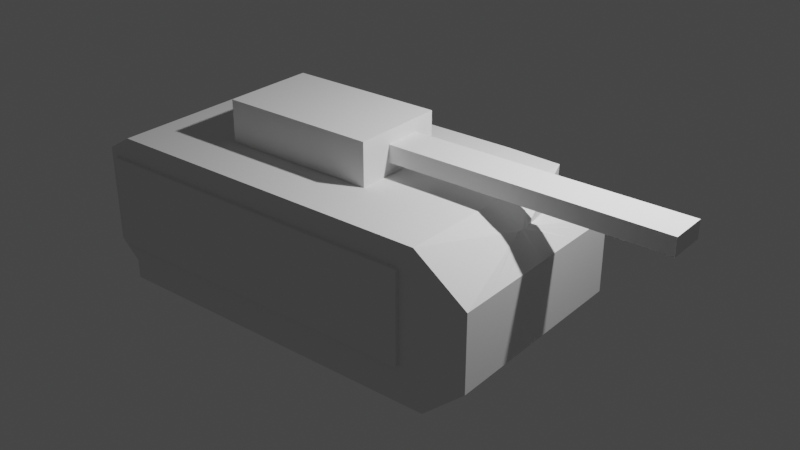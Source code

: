 # Source: char_model.blend  (saved by Blender 3.0.42; exported with 4.5.12 LTS)
import bpy
from mathutils import Matrix  # noqa: F401  (used for matrix-valued properties, if any)

bpy.ops.wm.read_factory_settings(use_empty=True)
scene = bpy.context.scene
scene.name = 'Scene'

# ---- collections
col_collection = bpy.data.collections.new('Collection'); scene.collection.children.link(col_collection)

# ---- world
world_world = bpy.data.worlds.new('World'); scene.world = world_world
world_world.use_nodes = True; world_world.node_tree.nodes.clear()
_N = world_world.node_tree.nodes; _L = world_world.node_tree.links
n0 = _N.new('ShaderNodeOutputWorld'); n0.name = 'World Output'; n0.location = (300, 300)
n1 = _N.new('ShaderNodeBackground'); n1.name = 'Background'; n1.location = (10, 300)
n1.inputs[0].default_value = (0.05088, 0.05088, 0.05088, 1.0)
_L.new(n1.outputs[0], n0.inputs[0])
n0.is_active_output = True
world_world.color = (0.05088, 0.05088, 0.05088)
world_world.use_sun_shadow = False
world_world.sun_shadow_jitter_overblur = 0.0

# ---- cameras
cam_camera = bpy.data.cameras.new('Camera')
cam_camera.clip_end = 100.0
cam_camera.ortho_scale = 7.314

# ---- lights
light_light = bpy.data.lights.new('Light', 'POINT')
light_light.transmission_factor = 0.0
light_light.energy = 1000.0
light_light.shadow_soft_size = 0.1
light_light.shadow_maximum_resolution = 0.006
light_light.use_absolute_resolution = True

# ---- meshes
me_cube = bpy.data.meshes.new('Cube')
me_cube.from_pydata([(-2.346, 1.521, -0.09694), (2.666, 0.351, 1.672), (2.692, 0.1355, 1.705), (2.393, 1.574, -0.09694), (-2.613, 1.518, 1.695), (-2.583, -1.226, 1.695), (2.424, -1.171, -0.09694), (-2.316, -1.223, -0.09694), (-2.613, 1.518, 0.9031), (2.954, 1.58, 0.9031), (-2.583, -1.226, 0.9031), (2.984, -1.164, 0.9031), (-2.613, 1.518, 0.4031), (2.954, 1.58, 0.4031), (-2.583, -1.226, 0.4031), (2.984, -1.164, 0.4031), (2.984, -1.164, 1.4), (-2.613, 1.518, 1.4), (2.954, 1.58, 1.4), (-2.583, -1.226, 1.4), (0.1703, 1.549, 1.903), (0.1703, 1.549, -0.09694), (0.2009, -1.195, 1.903), (0.2009, -1.195, -0.09694), (0.2009, -1.195, 0.9031), (0.1703, 1.549, 0.9031), (0.1703, 1.549, 0.4031), (0.2009, -1.195, 0.4031), (0.2009, -1.195, 1.4), (0.1703, 1.549, 1.4), (1.562, 1.564, 1.903), (1.593, -1.18, -0.09694), (1.562, 1.564, 0.9031), (1.562, 1.564, 0.4031), (1.562, 1.564, 1.4), (1.562, 1.564, -0.09694), (1.593, -1.18, 1.903), (1.593, -1.18, 0.9031), (1.593, -1.18, 0.4031), (1.593, -1.18, 1.4), (2.277, 1.579, 1.881), (2.289, -1.172, -0.09694), (2.258, 1.572, 0.9031), (2.258, 1.572, 0.4031), (2.258, 1.572, 1.4), (2.258, 1.572, -0.09694), (2.289, -1.172, 1.903), (2.289, -1.172, 0.9031), (2.289, -1.172, 0.4031), (2.289, -1.172, 1.4), (-1.221, 1.533, -0.09694), (-1.191, -1.211, 1.903), (-1.191, -1.211, 0.9031), (-1.191, -1.211, 0.4031), (-1.191, -1.211, 1.4), (-1.221, 1.533, 1.903), (-1.191, -1.211, -0.09694), (-1.221, 1.533, 0.9031), (-1.221, 1.533, 0.4031), (-1.221, 1.533, 1.4), (-1.917, 1.526, -0.09694), (-1.886, -1.219, 1.903), (-1.886, -1.219, 0.9031), (-1.886, -1.219, 0.4031), (-1.886, -1.219, 1.4), (-1.917, 1.526, 1.903), (-1.886, -1.219, -0.09694), (-1.917, 1.526, 0.9031), (-1.917, 1.526, 0.4031), (-1.917, 1.526, 1.4), (-2.265, 1.522, -0.09694), (-2.234, -1.223, 1.903), (-2.234, -1.223, 0.9031), (-2.234, -1.223, 0.4031), (-2.234, -1.223, 1.4), (-2.265, 1.522, 1.903), (-2.234, -1.223, -0.09694), (-2.265, 1.522, 0.9031), (-2.265, 1.522, 0.4031), (-2.265, 1.522, 1.4), (2.984, -1.164, 0.6531), (-2.613, 1.518, 0.6531), (2.954, 1.58, 0.6531), (-2.583, -1.226, 0.6531), (0.1703, 1.549, 0.6531), (0.2009, -1.195, 0.6531), (1.593, -1.18, 0.6531), (1.562, 1.564, 0.6531), (2.289, -1.172, 0.6531), (2.258, 1.572, 0.6531), (-1.221, 1.533, 0.6531), (-1.191, -1.211, 0.6531), (-1.917, 1.526, 0.6531), (-1.886, -1.219, 0.6531), (-2.265, 1.522, 0.6531), (-2.234, -1.223, 0.6531), (-2.346, 1.521, 0.1531), (2.673, 1.577, 0.1531), (-2.316, -1.223, 0.1531), (2.704, -1.167, 0.1531), (0.2009, -1.195, 0.1531), (0.1703, 1.549, 0.1531), (1.593, -1.18, 0.1531), (1.562, 1.564, 0.1531), (2.289, -1.172, 0.1531), (2.258, 1.572, 0.1531), (-1.221, 1.533, 0.1531), (-1.191, -1.211, 0.1531), (-1.917, 1.526, 0.1531), (-1.886, -1.219, 0.1531), (-2.265, 1.522, 0.1531), (-2.234, -1.223, 0.1531), (2.409, 0.2016, -0.09694), (2.679, 0.2433, 1.689), (-2.598, 0.1457, 1.695), (-2.331, 0.1487, -0.09694), (2.969, 0.2078, 0.9031), (-2.598, 0.1457, 0.9031), (-2.598, 0.1457, 0.4031), (2.969, 0.2078, 0.4031), (2.969, 0.2078, 1.4), (-2.598, 0.1457, 1.4), (0.1856, 0.1768, 1.903), (0.1856, 0.1768, -0.09694), (1.577, 0.1923, 1.903), (1.577, 0.1923, -0.09694), (2.283, 0.2032, 1.892), (2.273, 0.2001, -0.09694), (-1.206, 0.1612, -0.09694), (-1.206, 0.1612, 1.903), (-1.901, 0.1535, 1.903), (-1.901, 0.1535, -0.09694), (-2.25, 0.1496, -0.09694), (-2.25, 0.1496, 1.903), (-2.598, 0.1457, 0.6531), (2.969, 0.2078, 0.6531), (2.688, 0.2047, 0.1531), (-2.331, 0.1487, 0.1531), (2.401, 0.8877, -0.09694), (-2.606, 0.8318, 1.695), (-2.606, 0.8318, 0.9031), (-2.606, 0.8318, 0.4031), (-2.606, 0.8318, 1.4), (0.1779, 0.8629, 1.903), (1.57, 0.8784, 1.903), (2.28, 0.8909, 1.886), (-1.214, 0.8473, 1.903), (-1.909, 0.8396, 1.903), (-2.257, 0.8357, 1.903), (-2.606, 0.8318, 0.6531), (-2.339, 0.8348, 0.1531), (2.672, 0.2971, 1.681), (-2.339, 0.8348, -0.09694), (2.961, 0.8939, 0.9031), (2.961, 0.8939, 0.4031), (2.961, 0.8939, 1.4), (0.1779, 0.8629, -0.09694), (1.57, 0.8784, -0.09694), (2.266, 0.8862, -0.09694), (-1.214, 0.8473, -0.09694), (-1.909, 0.8396, -0.09694), (-2.257, 0.8357, -0.09694), (2.961, 0.8939, 0.6531), (2.681, 0.8908, 0.1531), (2.685, 0.1897, 1.697), (-2.324, -0.5331, -0.09694), (2.977, -0.4739, 0.9031), (2.977, -0.4739, 0.4031), (2.977, -0.4739, 1.4), (0.1932, -0.505, -0.09694), (1.585, -0.4895, -0.09694), (2.281, -0.4817, -0.09694), (-1.199, -0.5205, -0.09694), (-1.894, -0.5283, -0.09694), (-2.242, -0.5322, -0.09694), (2.977, -0.4739, 0.6531), (2.696, -0.4771, 0.1531), (2.416, -0.4802, -0.09694), (-2.59, -0.536, 1.695), (-2.59, -0.536, 0.9031), (-2.59, -0.536, 0.4031), (-2.59, -0.536, 1.4), (0.1932, -0.505, 1.903), (1.585, -0.4895, 1.903), (2.286, -0.4801, 1.897), (-1.199, -0.5205, 1.903), (-1.894, -0.5283, 1.903), (-2.242, -0.5322, 1.903), (-2.59, -0.536, 0.6531), (-2.324, -0.5331, 0.1531), (2.689, 0.1626, 1.701), (-2.32, -0.8783, -0.09694), (2.981, -0.8191, 0.9031), (2.981, -0.8191, 0.4031), (2.981, -0.8191, 1.4), (0.1971, -0.8502, -0.09694), (1.589, -0.8347, -0.09694), (2.285, -0.8269, -0.09694), (-1.195, -0.8657, -0.09694), (-1.89, -0.8735, -0.09694), (-2.238, -0.8774, -0.09694), (2.981, -0.8191, 0.6531), (2.7, -0.8223, 0.1531), (2.42, -0.8254, -0.09694), (-2.586, -0.8813, 1.695), (-2.586, -0.8813, 0.9031), (-2.586, -0.8813, 0.4031), (-2.586, -0.8813, 1.4), (0.1971, -0.8502, 1.903), (1.589, -0.8347, 1.903), (2.287, -0.8261, 1.9), (-1.195, -0.8657, 1.903), (-1.89, -0.8735, 1.903), (-2.238, -0.8774, 1.903), (-2.586, -0.8813, 0.6531), (-2.32, -0.8783, 0.1531), (2.397, 1.231, -0.09694), (-2.609, 1.175, 1.695), (-2.609, 1.175, 0.9031), (-2.609, 1.175, 0.4031), (-2.609, 1.175, 1.4), (0.1741, 1.206, 1.903), (1.566, 1.221, 1.903), (2.278, 1.235, 1.883), (-1.218, 1.19, 1.903), (-1.913, 1.183, 1.903), (-2.261, 1.179, 1.903), (-2.609, 1.175, 0.6531), (-2.343, 1.178, 0.1531), (2.669, 0.324, 1.676), (-2.343, 1.178, -0.09694), (2.958, 1.237, 0.9031), (2.958, 1.237, 0.4031), (2.958, 1.237, 1.4), (0.1741, 1.206, -0.09694), (1.566, 1.221, -0.09694), (2.262, 1.229, -0.09694), (-1.218, 1.19, -0.09694), (-1.913, 1.183, -0.09694), (-2.261, 1.179, -0.09694), (2.958, 1.237, 0.6531), (2.677, 1.234, 0.1531), (0.9676, -0.4257, 1.903), (0.9676, -0.4257, 2.462), (-1.12, -0.449, 1.903), (-1.12, -0.449, 2.462), (0.9538, 0.8095, 1.903), (0.9538, 0.8095, 2.462), (-1.134, 0.7862, 1.903), (-1.134, 0.7862, 2.462), (0.9571, 0.5137, 2.061), (4.533, 0.5536, 2.061), (0.9626, 0.02039, 2.061), (4.538, 0.06029, 2.061), (0.9571, 0.5137, 2.285), (4.533, 0.5536, 2.285), (0.9626, 0.02039, 2.285), (4.538, 0.06029, 2.285), (-2.478, -1.225, 0.3961), (-2.477, -1.274, 0.3961), (-2.478, -1.225, 1.595), (-2.477, -1.274, 1.595), (2.095, -1.174, 0.3961), (2.096, -1.223, 0.3961), (2.095, -1.174, 1.595), (2.096, -1.223, 1.595), (2.153, 1.571, 0.3753), (2.151, 1.699, 0.3753), (2.153, 1.571, 1.355), (2.151, 1.699, 1.355), (-2.32, 1.521, 0.3753), (-2.322, 1.649, 0.3753), (-2.32, 1.521, 1.355), (-2.322, 1.649, 1.355)], [], [(220, 217, 4, 17), (236, 45, 3, 216), (44, 40, 1, 18), (194, 190, 2, 16), (74, 71, 5, 19), (210, 46, 2, 190), (95, 72, 10, 83), (201, 192, 11, 80), (89, 42, 9, 82), (227, 218, 8, 81), (228, 219, 12, 96), (105, 43, 13, 97), (202, 193, 15, 99), (111, 73, 14, 98), (72, 74, 19, 10), (192, 194, 16, 11), (42, 44, 18, 9), (218, 220, 17, 8), (57, 59, 29, 25), (37, 39, 28, 24), (102, 38, 27, 100), (106, 58, 26, 101), (90, 57, 25, 84), (86, 37, 24, 85), (211, 51, 22, 208), (39, 36, 22, 28), (59, 55, 20, 29), (237, 50, 21, 234), (49, 46, 36, 39), (88, 47, 37, 86), (104, 48, 38, 102), (47, 49, 39, 37), (25, 29, 34, 32), (101, 26, 33, 103), (84, 25, 32, 87), (208, 22, 36, 209), (29, 20, 30, 34), (234, 21, 35, 235), (11, 16, 49, 47), (99, 15, 48, 104), (80, 11, 47, 88), (16, 2, 46, 49), (32, 34, 44, 42), (103, 33, 43, 105), (87, 32, 42, 89), (209, 36, 46, 210), (34, 30, 40, 44), (235, 35, 45, 236), (238, 60, 50, 237), (69, 65, 55, 59), (212, 61, 51, 211), (92, 67, 57, 90), (108, 68, 58, 106), (67, 69, 59, 57), (24, 28, 54, 52), (100, 27, 53, 107), (85, 24, 52, 91), (28, 22, 51, 54), (77, 79, 69, 67), (110, 78, 68, 108), (94, 77, 67, 92), (213, 71, 61, 212), (79, 75, 65, 69), (239, 70, 60, 238), (52, 54, 64, 62), (107, 53, 63, 109), (91, 52, 62, 93), (54, 51, 61, 64), (230, 0, 70, 239), (17, 4, 75, 79), (204, 5, 71, 213), (81, 8, 77, 94), (96, 12, 78, 110), (8, 17, 79, 77), (62, 64, 74, 72), (109, 63, 73, 111), (93, 62, 72, 95), (64, 61, 71, 74), (63, 93, 95, 73), (12, 81, 94, 78), (53, 91, 93, 63), (78, 94, 92, 68), (27, 85, 91, 53), (68, 92, 90, 58), (33, 87, 89, 43), (15, 80, 88, 48), (26, 84, 87, 33), (48, 88, 86, 38), (38, 86, 85, 27), (58, 90, 84, 26), (219, 227, 81, 12), (43, 89, 82, 13), (193, 201, 80, 15), (73, 95, 83, 14), (66, 109, 111, 76), (0, 96, 110, 70), (56, 107, 109, 66), (70, 110, 108, 60), (23, 100, 107, 56), (60, 108, 106, 50), (35, 103, 105, 45), (6, 99, 104, 41), (21, 101, 103, 35), (41, 104, 102, 31), (50, 106, 101, 21), (31, 102, 100, 23), (76, 111, 98, 7), (203, 202, 99, 6), (45, 105, 97, 3), (230, 228, 96, 0), (165, 189, 137, 115), (138, 163, 136, 112), (154, 162, 135, 119), (180, 188, 134, 118), (139, 114, 133, 148), (165, 115, 132, 174), (174, 132, 131, 173), (148, 133, 130, 147), (147, 130, 129, 146), (173, 131, 128, 172), (170, 125, 127, 171), (144, 124, 126, 145), (169, 123, 125, 170), (143, 122, 124, 144), (172, 128, 123, 169), (146, 129, 122, 143), (179, 181, 121, 117), (153, 155, 120, 116), (163, 154, 119, 136), (189, 180, 118, 137), (188, 179, 117, 134), (162, 153, 116, 135), (145, 126, 113, 151), (155, 151, 113, 120), (171, 127, 112, 177), (181, 178, 114, 121), (233, 229, 151, 155), (223, 145, 151, 229), (240, 231, 153, 162), (241, 232, 154, 163), (231, 233, 155, 153), (224, 146, 143, 221), (221, 143, 144, 222), (222, 144, 145, 223), (225, 147, 146, 224), (226, 148, 147, 225), (217, 139, 148, 226), (232, 240, 162, 154), (216, 241, 163, 138), (115, 137, 150, 152), (118, 134, 149, 141), (115, 152, 161, 132), (132, 161, 160, 131), (131, 160, 159, 128), (125, 157, 158, 127), (123, 156, 157, 125), (128, 159, 156, 123), (117, 121, 142, 140), (137, 118, 141, 150), (134, 117, 140, 149), (127, 158, 138, 112), (121, 114, 139, 142), (207, 204, 178, 181), (197, 171, 177, 203), (214, 205, 179, 188), (215, 206, 180, 189), (205, 207, 181, 179), (198, 172, 169, 195), (195, 169, 170, 196), (196, 170, 171, 197), (199, 173, 172, 198), (200, 174, 173, 199), (191, 165, 174, 200), (206, 214, 188, 180), (191, 215, 189, 165), (112, 136, 176, 177), (119, 135, 175, 167), (114, 178, 187, 133), (133, 187, 186, 130), (130, 186, 185, 129), (124, 183, 184, 126), (122, 182, 183, 124), (129, 185, 182, 122), (116, 120, 168, 166), (136, 119, 167, 176), (135, 116, 166, 175), (126, 184, 164, 113), (120, 113, 164, 168), (7, 98, 215, 191), (14, 83, 214, 206), (7, 191, 200, 76), (76, 200, 199, 66), (66, 199, 198, 56), (31, 196, 197, 41), (23, 195, 196, 31), (56, 198, 195, 23), (10, 19, 207, 205), (98, 14, 206, 215), (83, 10, 205, 214), (41, 197, 203, 6), (19, 5, 204, 207), (177, 176, 202, 203), (167, 175, 201, 193), (178, 204, 213, 187), (187, 213, 212, 186), (186, 212, 211, 185), (183, 209, 210, 184), (182, 208, 209, 183), (185, 211, 208, 182), (166, 168, 194, 192), (176, 167, 193, 202), (175, 166, 192, 201), (184, 210, 190, 164), (168, 164, 190, 194), (3, 97, 241, 216), (13, 82, 240, 232), (4, 217, 226, 75), (75, 226, 225, 65), (65, 225, 224, 55), (30, 222, 223, 40), (20, 221, 222, 30), (55, 224, 221, 20), (9, 18, 233, 231), (97, 13, 232, 241), (82, 9, 231, 240), (40, 223, 229, 1), (18, 1, 229, 233), (152, 150, 228, 230), (141, 149, 227, 219), (152, 230, 239, 161), (161, 239, 238, 160), (160, 238, 237, 159), (157, 235, 236, 158), (156, 234, 235, 157), (159, 237, 234, 156), (140, 142, 220, 218), (150, 141, 219, 228), (149, 140, 218, 227), (158, 236, 216, 138), (142, 139, 217, 220), (242, 243, 245, 244), (244, 245, 249, 248), (248, 249, 247, 246), (246, 247, 243, 242), (244, 248, 246, 242), (249, 245, 243, 247), (250, 251, 253, 252), (252, 253, 257, 256), (256, 257, 255, 254), (254, 255, 251, 250), (252, 256, 254, 250), (257, 253, 251, 255), (258, 259, 261, 260), (260, 261, 265, 264), (264, 265, 263, 262), (262, 263, 259, 258), (260, 264, 262, 258), (265, 261, 259, 263), (266, 267, 269, 268), (268, 269, 273, 272), (272, 273, 271, 270), (270, 271, 267, 266), (268, 272, 270, 266), (273, 269, 267, 271)])
_uv = me_cube.uv_layers.new(name='UVMap')
_uv.uv.foreach_set('vector', [0.5621, 0.2188, 0.625, 0.2188, 0.625, 0.25, 0.5621, 0.25, 0.5938, 0.4688, 0.625, 0.4688, 0.625, 0.5, 0.5938, 0.5, 0.5621, 0.7188, 0.625, 0.7188, 0.625, 0.75, 0.5621, 0.75, 0.5621, 0.9686, 0.625, 0.9686, 0.625, 1.0, 0.5621, 1.0, 0.3121, 0.7344, 0.375, 0.7344, 0.375, 0.75, 0.3121, 0.75, 0.8436, 0.7188, 0.875, 0.7188, 0.875, 0.75, 0.8436, 0.75, 0.2188, 0.7344, 0.25, 0.7344, 0.25, 0.75, 0.2188, 0.75, 0.4688, 0.9686, 0.5, 0.9686, 0.5, 1.0, 0.4688, 1.0, 0.4688, 0.7188, 0.5, 0.7188, 0.5, 0.75, 0.4688, 0.75, 0.4688, 0.2188, 0.5, 0.2188, 0.5, 0.25, 0.4688, 0.25, 0.4062, 0.2188, 0.4375, 0.2188, 0.4375, 0.25, 0.4062, 0.25, 0.4062, 0.7188, 0.4375, 0.7188, 0.4375, 0.75, 0.4062, 0.75, 0.4063, 0.9686, 0.4375, 0.9686, 0.4375, 1.0, 0.4062, 1.0, 0.1562, 0.7344, 0.1875, 0.7344, 0.1875, 0.75, 0.1562, 0.75, 0.25, 0.7344, 0.3121, 0.7344, 0.3121, 0.75, 0.25, 0.75, 0.5, 0.9686, 0.5621, 0.9686, 0.5621, 1.0, 0.5, 1.0, 0.5, 0.7188, 0.5621, 0.7188, 0.5621, 0.75, 0.5, 0.75, 0.5, 0.2188, 0.5621, 0.2188, 0.5621, 0.25, 0.5, 0.25, 0.5, 0.5625, 0.5621, 0.5625, 0.5621, 0.625, 0.5, 0.625, 0.25, 0.5625, 0.3121, 0.5625, 0.3121, 0.625, 0.25, 0.625, 0.1562, 0.5625, 0.1875, 0.5625, 0.1875, 0.625, 0.1562, 0.625, 0.4062, 0.5625, 0.4375, 0.5625, 0.4375, 0.625, 0.4062, 0.625, 0.4688, 0.5625, 0.5, 0.5625, 0.5, 0.625, 0.4688, 0.625, 0.2188, 0.5625, 0.25, 0.5625, 0.25, 0.625, 0.2188, 0.625, 0.8436, 0.5625, 0.875, 0.5625, 0.875, 0.625, 0.8436, 0.625, 0.3121, 0.5625, 0.375, 0.5625, 0.375, 0.625, 0.3121, 0.625, 0.5621, 0.5625, 0.625, 0.5625, 0.625, 0.625, 0.5621, 0.625, 0.5938, 0.3125, 0.625, 0.3125, 0.625, 0.375, 0.5938, 0.375, 0.3121, 0.5312, 0.375, 0.5312, 0.375, 0.5625, 0.3121, 0.5625, 0.2188, 0.5312, 0.25, 0.5312, 0.25, 0.5625, 0.2188, 0.5625, 0.1562, 0.5312, 0.1875, 0.5312, 0.1875, 0.5625, 0.1562, 0.5625, 0.25, 0.5312, 0.3121, 0.5312, 0.3121, 0.5625, 0.25, 0.5625, 0.5, 0.625, 0.5621, 0.625, 0.5621, 0.6875, 0.5, 0.6875, 0.4062, 0.625, 0.4375, 0.625, 0.4375, 0.6875, 0.4062, 0.6875, 0.4688, 0.625, 0.5, 0.625, 0.5, 0.6875, 0.4688, 0.6875, 0.8436, 0.625, 0.875, 0.625, 0.875, 0.6875, 0.8436, 0.6875, 0.5621, 0.625, 0.625, 0.625, 0.625, 0.6875, 0.5621, 0.6875, 0.5938, 0.375, 0.625, 0.375, 0.625, 0.4375, 0.5938, 0.4375, 0.25, 0.5, 0.3121, 0.5, 0.3121, 0.5312, 0.25, 0.5312, 0.1562, 0.5, 0.1875, 0.5, 0.1875, 0.5312, 0.1562, 0.5312, 0.2188, 0.5, 0.25, 0.5, 0.25, 0.5312, 0.2188, 0.5312, 0.3121, 0.5, 0.375, 0.5, 0.375, 0.5312, 0.3121, 0.5312, 0.5, 0.6875, 0.5621, 0.6875, 0.5621, 0.7188, 0.5, 0.7188, 0.4062, 0.6875, 0.4375, 0.6875, 0.4375, 0.7188, 0.4062, 0.7188, 0.4688, 0.6875, 0.5, 0.6875, 0.5, 0.7188, 0.4688, 0.7188, 0.8436, 0.6875, 0.875, 0.6875, 0.875, 0.7188, 0.8436, 0.7188, 0.5621, 0.6875, 0.625, 0.6875, 0.625, 0.7188, 0.5621, 0.7188, 0.5938, 0.4375, 0.625, 0.4375, 0.625, 0.4688, 0.5938, 0.4688, 0.5938, 0.2813, 0.625, 0.2813, 0.625, 0.3125, 0.5938, 0.3125, 0.5621, 0.5313, 0.625, 0.5313, 0.625, 0.5625, 0.5621, 0.5625, 0.8436, 0.5313, 0.875, 0.5313, 0.875, 0.5625, 0.8436, 0.5625, 0.4688, 0.5313, 0.5, 0.5313, 0.5, 0.5625, 0.4688, 0.5625, 0.4062, 0.5313, 0.4375, 0.5313, 0.4375, 0.5625, 0.4062, 0.5625, 0.5, 0.5313, 0.5621, 0.5313, 0.5621, 0.5625, 0.5, 0.5625, 0.25, 0.625, 0.3121, 0.625, 0.3121, 0.6875, 0.25, 0.6875, 0.1562, 0.625, 0.1875, 0.625, 0.1875, 0.6875, 0.1562, 0.6875, 0.2188, 0.625, 0.25, 0.625, 0.25, 0.6875, 0.2188, 0.6875, 0.3121, 0.625, 0.375, 0.625, 0.375, 0.6875, 0.3121, 0.6875, 0.5, 0.5156, 0.5621, 0.5156, 0.5621, 0.5313, 0.5, 0.5313, 0.4062, 0.5156, 0.4375, 0.5156, 0.4375, 0.5313, 0.4062, 0.5313, 0.4688, 0.5156, 0.5, 0.5156, 0.5, 0.5313, 0.4688, 0.5313, 0.8436, 0.5156, 0.875, 0.5156, 0.875, 0.5313, 0.8436, 0.5313, 0.5621, 0.5156, 0.625, 0.5156, 0.625, 0.5313, 0.5621, 0.5313, 0.5938, 0.2656, 0.625, 0.2656, 0.625, 0.2813, 0.5938, 0.2813, 0.25, 0.6875, 0.3121, 0.6875, 0.3121, 0.7187, 0.25, 0.7187, 0.1562, 0.6875, 0.1875, 0.6875, 0.1875, 0.7187, 0.1562, 0.7187, 0.2188, 0.6875, 0.25, 0.6875, 0.25, 0.7187, 0.2188, 0.7187, 0.3121, 0.6875, 0.375, 0.6875, 0.375, 0.7187, 0.3121, 0.7187, 0.5938, 0.25, 0.625, 0.25, 0.625, 0.2656, 0.5938, 0.2656, 0.5621, 0.5, 0.625, 0.5, 0.625, 0.5156, 0.5621, 0.5156, 0.8436, 0.5, 0.875, 0.5, 0.875, 0.5156, 0.8436, 0.5156, 0.4688, 0.5, 0.5, 0.5, 0.5, 0.5156, 0.4688, 0.5156, 0.4062, 0.5, 0.4375, 0.5, 0.4375, 0.5156, 0.4062, 0.5156, 0.5, 0.5, 0.5621, 0.5, 0.5621, 0.5156, 0.5, 0.5156, 0.25, 0.7187, 0.3121, 0.7187, 0.3121, 0.7344, 0.25, 0.7344, 0.1562, 0.7187, 0.1875, 0.7187, 0.1875, 0.7344, 0.1562, 0.7344, 0.2188, 0.7187, 0.25, 0.7187, 0.25, 0.7344, 0.2188, 0.7344, 0.3121, 0.7187, 0.375, 0.7187, 0.375, 0.7344, 0.3121, 0.7344, 0.1875, 0.7187, 0.2188, 0.7187, 0.2188, 0.7344, 0.1875, 0.7344, 0.4375, 0.5, 0.4688, 0.5, 0.4688, 0.5156, 0.4375, 0.5156, 0.1875, 0.6875, 0.2188, 0.6875, 0.2188, 0.7187, 0.1875, 0.7187, 0.4375, 0.5156, 0.4688, 0.5156, 0.4688, 0.5313, 0.4375, 0.5313, 0.1875, 0.625, 0.2188, 0.625, 0.2188, 0.6875, 0.1875, 0.6875, 0.4375, 0.5313, 0.4688, 0.5313, 0.4688, 0.5625, 0.4375, 0.5625, 0.4375, 0.6875, 0.4688, 0.6875, 0.4688, 0.7188, 0.4375, 0.7188, 0.1875, 0.5, 0.2188, 0.5, 0.2188, 0.5312, 0.1875, 0.5312, 0.4375, 0.625, 0.4688, 0.625, 0.4688, 0.6875, 0.4375, 0.6875, 0.1875, 0.5312, 0.2188, 0.5312, 0.2188, 0.5625, 0.1875, 0.5625, 0.1875, 0.5625, 0.2188, 0.5625, 0.2188, 0.625, 0.1875, 0.625, 0.4375, 0.5625, 0.4688, 0.5625, 0.4688, 0.625, 0.4375, 0.625, 0.4375, 0.2188, 0.4688, 0.2188, 0.4688, 0.25, 0.4375, 0.25, 0.4375, 0.7188, 0.4688, 0.7188, 0.4688, 0.75, 0.4375, 0.75, 0.4375, 0.9686, 0.4688, 0.9686, 0.4688, 1.0, 0.4375, 1.0, 0.1875, 0.7344, 0.2188, 0.7344, 0.2188, 0.75, 0.1875, 0.75, 0.125, 0.7187, 0.1562, 0.7187, 0.1562, 0.7344, 0.125, 0.7344, 0.375, 0.5, 0.4062, 0.5, 0.4062, 0.5156, 0.375, 0.5156, 0.125, 0.6875, 0.1562, 0.6875, 0.1562, 0.7187, 0.125, 0.7187, 0.375, 0.5156, 0.4062, 0.5156, 0.4062, 0.5313, 0.375, 0.5313, 0.125, 0.625, 0.1562, 0.625, 0.1562, 0.6875, 0.125, 0.6875, 0.375, 0.5313, 0.4062, 0.5313, 0.4062, 0.5625, 0.375, 0.5625, 0.375, 0.6875, 0.4062, 0.6875, 0.4062, 0.7188, 0.375, 0.7188, 0.125, 0.5, 0.1562, 0.5, 0.1562, 0.5312, 0.125, 0.5312, 0.375, 0.625, 0.4062, 0.625, 0.4062, 0.6875, 0.375, 0.6875, 0.125, 0.5312, 0.1562, 0.5312, 0.1562, 0.5625, 0.125, 0.5625, 0.375, 0.5625, 0.4062, 0.5625, 0.4062, 0.625, 0.375, 0.625, 0.125, 0.5625, 0.1562, 0.5625, 0.1562, 0.625, 0.125, 0.625, 0.125, 0.7344, 0.1562, 0.7344, 0.1562, 0.75, 0.125, 0.75, 0.375, 0.9686, 0.4063, 0.9686, 0.4062, 1.0, 0.375, 1.0, 0.375, 0.7188, 0.4062, 0.7188, 0.4062, 0.75, 0.375, 0.75, 0.375, 0.2188, 0.4062, 0.2188, 0.4062, 0.25, 0.375, 0.25, 0.375, 0.06289, 0.4062, 0.06289, 0.4062, 0.125, 0.375, 0.125, 0.375, 0.8125, 0.4062, 0.8125, 0.4062, 0.875, 0.375, 0.875, 0.4375, 0.8125, 0.4688, 0.8125, 0.4688, 0.875, 0.4375, 0.875, 0.4375, 0.06289, 0.4688, 0.06289, 0.4688, 0.125, 0.4375, 0.125, 0.6875, 0.5, 0.75, 0.5, 0.75, 0.5156, 0.6875, 0.5156, 0.4379, 0.25, 0.5, 0.25, 0.5, 0.2656, 0.4379, 0.2656, 0.4379, 0.2656, 0.5, 0.2656, 0.5, 0.2813, 0.4379, 0.2813, 0.6875, 0.5156, 0.75, 0.5156, 0.75, 0.5313, 0.6875, 0.5313, 0.6875, 0.5313, 0.75, 0.5313, 0.75, 0.5625, 0.6875, 0.5625, 0.4379, 0.2813, 0.5, 0.2813, 0.5, 0.3125, 0.4379, 0.3125, 0.4379, 0.4375, 0.5, 0.4375, 0.5, 0.4688, 0.4379, 0.4688, 0.6875, 0.6875, 0.75, 0.6875, 0.75, 0.7188, 0.6875, 0.7188, 0.4379, 0.375, 0.5, 0.375, 0.5, 0.4375, 0.4379, 0.4375, 0.6875, 0.625, 0.75, 0.625, 0.75, 0.6875, 0.6875, 0.6875, 0.4379, 0.3125, 0.5, 0.3125, 0.5, 0.375, 0.4379, 0.375, 0.6875, 0.5625, 0.75, 0.5625, 0.75, 0.625, 0.6875, 0.625, 0.5, 0.06289, 0.5621, 0.06289, 0.5621, 0.125, 0.5, 0.125, 0.5, 0.8125, 0.5621, 0.8125, 0.5621, 0.875, 0.5, 0.875, 0.4062, 0.8125, 0.4375, 0.8125, 0.4375, 0.875, 0.4062, 0.875, 0.4062, 0.06289, 0.4375, 0.06289, 0.4375, 0.125, 0.4062, 0.125, 0.4688, 0.06289, 0.5, 0.06289, 0.5, 0.125, 0.4688, 0.125, 0.4688, 0.8125, 0.5, 0.8125, 0.5, 0.875, 0.4688, 0.875, 0.6875, 0.7188, 0.75, 0.7188, 0.75, 0.75, 0.6875, 0.75, 0.5621, 0.8125, 0.625, 0.8125, 0.625, 0.875, 0.5621, 0.875, 0.4379, 0.4688, 0.5, 0.4688, 0.5, 0.5, 0.4379, 0.5, 0.5621, 0.06289, 0.625, 0.06289, 0.625, 0.125, 0.5621, 0.125, 0.5621, 0.7812, 0.625, 0.7812, 0.625, 0.8125, 0.5621, 0.8125, 0.6562, 0.7188, 0.6875, 0.7188, 0.6875, 0.75, 0.6563, 0.75, 0.4688, 0.7812, 0.5, 0.7812, 0.5, 0.8125, 0.4688, 0.8125, 0.4062, 0.7812, 0.4375, 0.7812, 0.4375, 0.8125, 0.4062, 0.8125, 0.5, 0.7812, 0.5621, 0.7812, 0.5621, 0.8125, 0.5, 0.8125, 0.6562, 0.5625, 0.6875, 0.5625, 0.6875, 0.625, 0.6562, 0.625, 0.6562, 0.625, 0.6875, 0.625, 0.6875, 0.6875, 0.6562, 0.6875, 0.6562, 0.6875, 0.6875, 0.6875, 0.6875, 0.7188, 0.6562, 0.7188, 0.6562, 0.5313, 0.6875, 0.5313, 0.6875, 0.5625, 0.6562, 0.5625, 0.6562, 0.5156, 0.6875, 0.5156, 0.6875, 0.5313, 0.6562, 0.5313, 0.6562, 0.5, 0.6875, 0.5, 0.6875, 0.5156, 0.6562, 0.5156, 0.4375, 0.7812, 0.4688, 0.7812, 0.4688, 0.8125, 0.4375, 0.8125, 0.375, 0.7812, 0.4062, 0.7812, 0.4062, 0.8125, 0.375, 0.8125, 0.375, 0.125, 0.4062, 0.125, 0.4062, 0.1875, 0.375, 0.1875, 0.4375, 0.125, 0.4688, 0.125, 0.4688, 0.1875, 0.4375, 0.1875, 0.5, 0.25, 0.5625, 0.25, 0.5625, 0.2656, 0.5, 0.2656, 0.5, 0.2656, 0.5625, 0.2656, 0.5625, 0.2813, 0.5, 0.2813, 0.5, 0.2813, 0.5625, 0.2813, 0.5625, 0.3125, 0.5, 0.3125, 0.5, 0.4375, 0.5625, 0.4375, 0.5625, 0.4688, 0.5, 0.4688, 0.5, 0.375, 0.5625, 0.375, 0.5625, 0.4375, 0.5, 0.4375, 0.5, 0.3125, 0.5625, 0.3125, 0.5625, 0.375, 0.5, 0.375, 0.5, 0.125, 0.5621, 0.125, 0.5621, 0.1875, 0.5, 0.1875, 0.4062, 0.125, 0.4375, 0.125, 0.4375, 0.1875, 0.4062, 0.1875, 0.4688, 0.125, 0.5, 0.125, 0.5, 0.1875, 0.4688, 0.1875, 0.5, 0.4688, 0.5625, 0.4688, 0.5625, 0.5, 0.5, 0.5, 0.5621, 0.125, 0.625, 0.125, 0.625, 0.1875, 0.5621, 0.1875, 0.5621, 0.03145, 0.625, 0.03145, 0.625, 0.06289, 0.5621, 0.06289, 0.4064, 0.4688, 0.4379, 0.4688, 0.4379, 0.5, 0.4064, 0.5, 0.4688, 0.03145, 0.5, 0.03145, 0.5, 0.06289, 0.4688, 0.06289, 0.4062, 0.03145, 0.4375, 0.03145, 0.4375, 0.06289, 0.4062, 0.06289, 0.5, 0.03145, 0.5621, 0.03145, 0.5621, 0.06289, 0.5, 0.06289, 0.4064, 0.3125, 0.4379, 0.3125, 0.4379, 0.375, 0.4064, 0.375, 0.4064, 0.375, 0.4379, 0.375, 0.4379, 0.4375, 0.4064, 0.4375, 0.4064, 0.4375, 0.4379, 0.4375, 0.4379, 0.4688, 0.4064, 0.4688, 0.4064, 0.2813, 0.4379, 0.2813, 0.4379, 0.3125, 0.4064, 0.3125, 0.4064, 0.2656, 0.4379, 0.2656, 0.4379, 0.2813, 0.4064, 0.2813, 0.4064, 0.25, 0.4379, 0.25, 0.4379, 0.2656, 0.4064, 0.2656, 0.4375, 0.03145, 0.4688, 0.03145, 0.4688, 0.06289, 0.4375, 0.06289, 0.375, 0.03145, 0.4062, 0.03145, 0.4062, 0.06289, 0.375, 0.06289, 0.375, 0.875, 0.4062, 0.875, 0.4063, 0.9371, 0.375, 0.9371, 0.4375, 0.875, 0.4688, 0.875, 0.4688, 0.9371, 0.4375, 0.9371, 0.75, 0.5, 0.8121, 0.5, 0.8121, 0.5156, 0.75, 0.5156, 0.75, 0.5156, 0.8121, 0.5156, 0.8121, 0.5313, 0.75, 0.5313, 0.75, 0.5313, 0.8121, 0.5313, 0.8121, 0.5625, 0.75, 0.5625, 0.75, 0.6875, 0.8121, 0.6875, 0.8121, 0.7188, 0.75, 0.7188, 0.75, 0.625, 0.8121, 0.625, 0.8121, 0.6875, 0.75, 0.6875, 0.75, 0.5625, 0.8121, 0.5625, 0.8121, 0.625, 0.75, 0.625, 0.5, 0.875, 0.5621, 0.875, 0.5621, 0.9371, 0.5, 0.9371, 0.4062, 0.875, 0.4375, 0.875, 0.4375, 0.9371, 0.4063, 0.9371, 0.4688, 0.875, 0.5, 0.875, 0.5, 0.9371, 0.4688, 0.9371, 0.75, 0.7188, 0.8121, 0.7188, 0.8121, 0.75, 0.75, 0.75, 0.5621, 0.875, 0.625, 0.875, 0.625, 0.9371, 0.5621, 0.9371, 0.375, 0.0, 0.4062, 0.0, 0.4062, 0.03145, 0.375, 0.03145, 0.4375, 0.0, 0.4688, 0.0, 0.4688, 0.03145, 0.4375, 0.03145, 0.375, 0.25, 0.4064, 0.25, 0.4064, 0.2656, 0.375, 0.2656, 0.375, 0.2656, 0.4064, 0.2656, 0.4064, 0.2813, 0.375, 0.2813, 0.375, 0.2813, 0.4064, 0.2813, 0.4064, 0.3125, 0.375, 0.3125, 0.375, 0.4375, 0.4064, 0.4375, 0.4064, 0.4688, 0.375, 0.4688, 0.375, 0.375, 0.4064, 0.375, 0.4064, 0.4375, 0.375, 0.4375, 0.375, 0.3125, 0.4064, 0.3125, 0.4064, 0.375, 0.375, 0.375, 0.5, 0.0, 0.5621, 0.0, 0.5621, 0.03145, 0.5, 0.03145, 0.4062, 0.0, 0.4375, 0.0, 0.4375, 0.03145, 0.4062, 0.03145, 0.4688, 0.0, 0.5, 0.0, 0.5, 0.03145, 0.4688, 0.03145, 0.375, 0.4688, 0.4064, 0.4688, 0.4064, 0.5, 0.375, 0.5, 0.5621, 0.0, 0.625, 0.0, 0.625, 0.03145, 0.5621, 0.03145, 0.375, 0.9371, 0.4063, 0.9371, 0.4063, 0.9686, 0.375, 0.9686, 0.4375, 0.9371, 0.4688, 0.9371, 0.4688, 0.9686, 0.4375, 0.9686, 0.8121, 0.5, 0.8436, 0.5, 0.8436, 0.5156, 0.8121, 0.5156, 0.8121, 0.5156, 0.8436, 0.5156, 0.8436, 0.5313, 0.8121, 0.5313, 0.8121, 0.5313, 0.8436, 0.5313, 0.8436, 0.5625, 0.8121, 0.5625, 0.8121, 0.6875, 0.8436, 0.6875, 0.8436, 0.7188, 0.8121, 0.7188, 0.8121, 0.625, 0.8436, 0.625, 0.8436, 0.6875, 0.8121, 0.6875, 0.8121, 0.5625, 0.8436, 0.5625, 0.8436, 0.625, 0.8121, 0.625, 0.5, 0.9371, 0.5621, 0.9371, 0.5621, 0.9686, 0.5, 0.9686, 0.4063, 0.9371, 0.4375, 0.9371, 0.4375, 0.9686, 0.4063, 0.9686, 0.4688, 0.9371, 0.5, 0.9371, 0.5, 0.9686, 0.4688, 0.9686, 0.8121, 0.7188, 0.8436, 0.7188, 0.8436, 0.75, 0.8121, 0.75, 0.5621, 0.9371, 0.625, 0.9371, 0.625, 0.9686, 0.5621, 0.9686, 0.375, 0.75, 0.4062, 0.75, 0.4062, 0.7812, 0.375, 0.7812, 0.4375, 0.75, 0.4688, 0.75, 0.4688, 0.7812, 0.4375, 0.7812, 0.625, 0.5, 0.6562, 0.5, 0.6562, 0.5156, 0.625, 0.5156, 0.625, 0.5156, 0.6562, 0.5156, 0.6562, 0.5313, 0.625, 0.5313, 0.625, 0.5313, 0.6562, 0.5313, 0.6562, 0.5625, 0.625, 0.5625, 0.625, 0.6875, 0.6562, 0.6875, 0.6562, 0.7188, 0.625, 0.7188, 0.625, 0.625, 0.6562, 0.625, 0.6562, 0.6875, 0.625, 0.6875, 0.625, 0.5625, 0.6562, 0.5625, 0.6562, 0.625, 0.625, 0.625, 0.5, 0.75, 0.5621, 0.75, 0.5621, 0.7812, 0.5, 0.7812, 0.4062, 0.75, 0.4375, 0.75, 0.4375, 0.7812, 0.4062, 0.7812, 0.4688, 0.75, 0.5, 0.75, 0.5, 0.7812, 0.4688, 0.7812, 0.625, 0.7188, 0.6562, 0.7188, 0.6563, 0.75, 0.625, 0.75, 0.5621, 0.75, 0.625, 0.75, 0.625, 0.7812, 0.5621, 0.7812, 0.375, 0.1875, 0.4062, 0.1875, 0.4062, 0.2188, 0.375, 0.2188, 0.4375, 0.1875, 0.4688, 0.1875, 0.4688, 0.2188, 0.4375, 0.2188, 0.5625, 0.25, 0.5938, 0.25, 0.5938, 0.2656, 0.5625, 0.2656, 0.5625, 0.2656, 0.5938, 0.2656, 0.5938, 0.2813, 0.5625, 0.2813, 0.5625, 0.2813, 0.5938, 0.2813, 0.5938, 0.3125, 0.5625, 0.3125, 0.5625, 0.4375, 0.5938, 0.4375, 0.5938, 0.4688, 0.5625, 0.4688, 0.5625, 0.375, 0.5938, 0.375, 0.5938, 0.4375, 0.5625, 0.4375, 0.5625, 0.3125, 0.5938, 0.3125, 0.5938, 0.375, 0.5625, 0.375, 0.5, 0.1875, 0.5621, 0.1875, 0.5621, 0.2188, 0.5, 0.2188, 0.4062, 0.1875, 0.4375, 0.1875, 0.4375, 0.2188, 0.4062, 0.2188, 0.4688, 0.1875, 0.5, 0.1875, 0.5, 0.2188, 0.4688, 0.2188, 0.5625, 0.4688, 0.5938, 0.4688, 0.5938, 0.5, 0.5625, 0.5, 0.5621, 0.1875, 0.625, 0.1875, 0.625, 0.2188, 0.5621, 0.2188, 0.375, 0.0, 0.625, 0.0, 0.625, 0.25, 0.375, 0.25, 0.375, 0.25, 0.625, 0.25, 0.625, 0.5, 0.375, 0.5, 0.375, 0.5, 0.625, 0.5, 0.625, 0.75, 0.375, 0.75, 0.375, 0.75, 0.625, 0.75, 0.625, 1.0, 0.375, 1.0, 0.125, 0.5, 0.375, 0.5, 0.375, 0.75, 0.125, 0.75, 0.625, 0.5, 0.875, 0.5, 0.875, 0.75, 0.625, 0.75, 0.375, 0.0, 0.625, 0.0, 0.625, 0.25, 0.375, 0.25, 0.375, 0.25, 0.625, 0.25, 0.625, 0.5, 0.375, 0.5, 0.375, 0.5, 0.625, 0.5, 0.625, 0.75, 0.375, 0.75, 0.375, 0.75, 0.625, 0.75, 0.625, 1.0, 0.375, 1.0, 0.125, 0.5, 0.375, 0.5, 0.375, 0.75, 0.125, 0.75, 0.625, 0.5, 0.875, 0.5, 0.875, 0.75, 0.625, 0.75, 0.375, 0.0, 0.625, 0.0, 0.625, 0.25, 0.375, 0.25, 0.375, 0.25, 0.625, 0.25, 0.625, 0.5, 0.375, 0.5, 0.375, 0.5, 0.625, 0.5, 0.625, 0.75, 0.375, 0.75, 0.375, 0.75, 0.625, 0.75, 0.625, 1.0, 0.375, 1.0, 0.125, 0.5, 0.375, 0.5, 0.375, 0.75, 0.125, 0.75, 0.625, 0.5, 0.875, 0.5, 0.875, 0.75, 0.625, 0.75, 0.375, 0.0, 0.625, 0.0, 0.625, 0.25, 0.375, 0.25, 0.375, 0.25, 0.625, 0.25, 0.625, 0.5, 0.375, 0.5, 0.375, 0.5, 0.625, 0.5, 0.625, 0.75, 0.375, 0.75, 0.375, 0.75, 0.625, 0.75, 0.625, 1.0, 0.375, 1.0, 0.125, 0.5, 0.375, 0.5, 0.375, 0.75, 0.125, 0.75, 0.625, 0.5, 0.875, 0.5, 0.875, 0.75, 0.625, 0.75])
_ca = me_cube.color_attributes.new('Col', 'BYTE_COLOR', 'CORNER')
_ca.data.foreach_set('color', [1.0, 1.0, 1.0, 1.0, 1.0, 1.0, 1.0, 1.0, 1.0, 1.0, 1.0, 1.0, 1.0, 1.0, 1.0, 1.0, 1.0, 1.0, 1.0, 1.0, 1.0, 1.0, 1.0, 1.0, 1.0, 1.0, 1.0, 1.0, 1.0, 1.0, 1.0, 1.0, 1.0, 1.0, 1.0, 1.0, 1.0, 1.0, 1.0, 1.0, 1.0, 1.0, 1.0, 1.0, 1.0, 1.0, 1.0, 1.0, 1.0, 1.0, 1.0, 1.0, 1.0, 1.0, 1.0, 1.0, 1.0, 1.0, 1.0, 1.0, 1.0, 1.0, 1.0, 1.0, 1.0, 1.0, 1.0, 1.0, 1.0, 1.0, 1.0, 1.0, 1.0, 1.0, 1.0, 1.0, 1.0, 1.0, 1.0, 1.0, 1.0, 1.0, 1.0, 1.0, 1.0, 1.0, 1.0, 1.0, 1.0, 1.0, 1.0, 1.0, 1.0, 1.0, 1.0, 1.0, 1.0, 1.0, 1.0, 1.0, 1.0, 1.0, 1.0, 1.0, 1.0, 1.0, 1.0, 1.0, 1.0, 1.0, 1.0, 1.0, 1.0, 1.0, 1.0, 1.0, 1.0, 1.0, 1.0, 1.0, 1.0, 1.0, 1.0, 1.0, 1.0, 1.0, 1.0, 1.0, 1.0, 1.0, 1.0, 1.0, 1.0, 1.0, 1.0, 1.0, 1.0, 1.0, 1.0, 1.0, 1.0, 1.0, 1.0, 1.0, 1.0, 1.0, 1.0, 1.0, 1.0, 1.0, 1.0, 1.0, 1.0, 1.0, 1.0, 1.0, 1.0, 1.0, 1.0, 1.0, 1.0, 1.0, 1.0, 1.0, 1.0, 1.0, 1.0, 1.0, 1.0, 1.0, 1.0, 1.0, 1.0, 1.0, 1.0, 1.0, 1.0, 1.0, 1.0, 1.0, 1.0, 1.0, 1.0, 1.0, 1.0, 1.0, 1.0, 1.0, 1.0, 1.0, 1.0, 1.0, 1.0, 1.0, 1.0, 1.0, 1.0, 1.0, 1.0, 1.0, 1.0, 1.0, 1.0, 1.0, 1.0, 1.0, 1.0, 1.0, 1.0, 1.0, 1.0, 1.0, 1.0, 1.0, 1.0, 1.0, 1.0, 1.0, 1.0, 1.0, 1.0, 1.0, 1.0, 1.0, 1.0, 1.0, 1.0, 1.0, 1.0, 1.0, 1.0, 1.0, 1.0, 1.0, 1.0, 1.0, 1.0, 1.0, 1.0, 1.0, 1.0, 1.0, 1.0, 1.0, 1.0, 1.0, 1.0, 1.0, 1.0, 1.0, 1.0, 1.0, 1.0, 1.0, 1.0, 1.0, 1.0, 1.0, 1.0, 1.0, 1.0, 1.0, 1.0, 1.0, 1.0, 1.0, 1.0, 1.0, 1.0, 1.0, 1.0, 1.0, 1.0, 1.0, 1.0, 1.0, 1.0, 1.0, 1.0, 1.0, 1.0, 1.0, 1.0, 1.0, 1.0, 1.0, 1.0, 1.0, 1.0, 1.0, 1.0, 1.0, 1.0, 1.0, 1.0, 1.0, 1.0, 1.0, 1.0, 1.0, 1.0, 1.0, 1.0, 1.0, 1.0, 1.0, 1.0, 1.0, 1.0, 1.0, 1.0, 1.0, 1.0, 1.0, 1.0, 1.0, 1.0, 1.0, 1.0, 1.0, 1.0, 1.0, 1.0, 1.0, 1.0, 1.0, 1.0, 1.0, 1.0, 1.0, 1.0, 1.0, 1.0, 1.0, 1.0, 1.0, 1.0, 1.0, 1.0, 1.0, 1.0, 1.0, 1.0, 1.0, 1.0, 1.0, 1.0, 1.0, 1.0, 1.0, 1.0, 1.0, 1.0, 1.0, 1.0, 1.0, 1.0, 1.0, 1.0, 1.0, 1.0, 1.0, 1.0, 1.0, 1.0, 1.0, 1.0, 1.0, 1.0, 1.0, 1.0, 1.0, 1.0, 1.0, 1.0, 1.0, 1.0, 1.0, 1.0, 1.0, 1.0, 1.0, 1.0, 1.0, 1.0, 1.0, 1.0, 1.0, 1.0, 1.0, 1.0, 1.0, 1.0, 1.0, 1.0, 1.0, 1.0, 1.0, 1.0, 1.0, 1.0, 1.0, 1.0, 1.0, 1.0, 1.0, 1.0, 1.0, 1.0, 1.0, 1.0, 1.0, 1.0, 1.0, 1.0, 1.0, 1.0, 1.0, 1.0, 1.0, 1.0, 1.0, 1.0, 1.0, 1.0, 1.0, 1.0, 1.0, 1.0, 1.0, 1.0, 1.0, 1.0, 1.0, 1.0, 1.0, 1.0, 1.0, 1.0, 1.0, 1.0, 1.0, 1.0, 1.0, 1.0, 1.0, 1.0, 1.0, 1.0, 1.0, 1.0, 1.0, 1.0, 1.0, 1.0, 1.0, 1.0, 1.0, 1.0, 1.0, 1.0, 1.0, 1.0, 1.0, 1.0, 1.0, 1.0, 1.0, 1.0, 1.0, 1.0, 1.0, 1.0, 1.0, 1.0, 1.0, 1.0, 1.0, 1.0, 1.0, 1.0, 1.0, 1.0, 1.0, 1.0, 1.0, 1.0, 1.0, 1.0, 1.0, 1.0, 1.0, 1.0, 1.0, 1.0, 1.0, 1.0, 1.0, 1.0, 1.0, 1.0, 1.0, 1.0, 1.0, 1.0, 1.0, 1.0, 1.0, 1.0, 1.0, 1.0, 1.0, 1.0, 1.0, 1.0, 1.0, 1.0, 1.0, 1.0, 1.0, 1.0, 1.0, 1.0, 1.0, 1.0, 1.0, 1.0, 1.0, 1.0, 1.0, 1.0, 1.0, 1.0, 1.0, 1.0, 1.0, 1.0, 1.0, 1.0, 1.0, 1.0, 1.0, 1.0, 1.0, 1.0, 1.0, 1.0, 1.0, 1.0, 1.0, 1.0, 1.0, 1.0, 1.0, 1.0, 1.0, 1.0, 1.0, 1.0, 1.0, 1.0, 1.0, 1.0, 1.0, 1.0, 1.0, 1.0, 1.0, 1.0, 1.0, 1.0, 1.0, 1.0, 1.0, 1.0, 1.0, 1.0, 1.0, 1.0, 1.0, 1.0, 1.0, 1.0, 1.0, 1.0, 1.0, 1.0, 1.0, 1.0, 1.0, 1.0, 1.0, 1.0, 1.0, 1.0, 1.0, 1.0, 1.0, 1.0, 1.0, 1.0, 1.0, 1.0, 1.0, 1.0, 1.0, 1.0, 1.0, 1.0, 1.0, 1.0, 1.0, 1.0, 1.0, 1.0, 1.0, 1.0, 1.0, 1.0, 1.0, 1.0, 1.0, 1.0, 1.0, 1.0, 1.0, 1.0, 1.0, 1.0, 1.0, 1.0, 1.0, 1.0, 1.0, 1.0, 1.0, 1.0, 1.0, 1.0, 1.0, 1.0, 1.0, 1.0, 1.0, 1.0, 1.0, 1.0, 1.0, 1.0, 1.0, 1.0, 1.0, 1.0, 1.0, 1.0, 1.0, 1.0, 1.0, 1.0, 1.0, 1.0, 1.0, 1.0, 1.0, 1.0, 1.0, 1.0, 1.0, 1.0, 1.0, 1.0, 1.0, 1.0, 1.0, 1.0, 1.0, 1.0, 1.0, 1.0, 1.0, 1.0, 1.0, 1.0, 1.0, 1.0, 1.0, 1.0, 1.0, 1.0, 1.0, 1.0, 1.0, 1.0, 1.0, 1.0, 1.0, 1.0, 1.0, 1.0, 1.0, 1.0, 1.0, 1.0, 1.0, 1.0, 1.0, 1.0, 1.0, 1.0, 1.0, 1.0, 1.0, 1.0, 1.0, 1.0, 1.0, 1.0, 1.0, 1.0, 1.0, 1.0, 1.0, 1.0, 1.0, 1.0, 1.0, 1.0, 1.0, 1.0, 1.0, 1.0, 1.0, 1.0, 1.0, 1.0, 1.0, 1.0, 1.0, 1.0, 1.0, 1.0, 1.0, 1.0, 1.0, 1.0, 1.0, 1.0, 1.0, 1.0, 1.0, 1.0, 1.0, 1.0, 1.0, 1.0, 1.0, 1.0, 1.0, 1.0, 1.0, 1.0, 1.0, 1.0, 1.0, 1.0, 1.0, 1.0, 1.0, 1.0, 1.0, 1.0, 1.0, 1.0, 1.0, 1.0, 1.0, 1.0, 1.0, 1.0, 1.0, 1.0, 1.0, 1.0, 1.0, 1.0, 1.0, 1.0, 1.0, 1.0, 1.0, 1.0, 1.0, 1.0, 1.0, 1.0, 1.0, 1.0, 1.0, 1.0, 1.0, 1.0, 1.0, 1.0, 1.0, 1.0, 1.0, 1.0, 1.0, 1.0, 1.0, 1.0, 1.0, 1.0, 1.0, 1.0, 1.0, 1.0, 1.0, 1.0, 1.0, 1.0, 1.0, 1.0, 1.0, 1.0, 1.0, 1.0, 1.0, 1.0, 1.0, 1.0, 1.0, 1.0, 1.0, 1.0, 1.0, 1.0, 1.0, 1.0, 1.0, 1.0, 1.0, 1.0, 1.0, 1.0, 1.0, 1.0, 1.0, 1.0, 1.0, 1.0, 1.0, 1.0, 1.0, 1.0, 1.0, 1.0, 1.0, 1.0, 1.0, 1.0, 1.0, 1.0, 1.0, 1.0, 1.0, 1.0, 1.0, 1.0, 1.0, 1.0, 1.0, 1.0, 1.0, 1.0, 1.0, 1.0, 1.0, 1.0, 1.0, 1.0, 1.0, 1.0, 1.0, 1.0, 1.0, 1.0, 1.0, 1.0, 1.0, 1.0, 1.0, 1.0, 1.0, 1.0, 1.0, 1.0, 1.0, 1.0, 1.0, 1.0, 1.0, 1.0, 1.0, 1.0, 1.0, 1.0, 1.0, 1.0, 1.0, 1.0, 1.0, 1.0, 1.0, 1.0, 1.0, 1.0, 1.0, 1.0, 1.0, 1.0, 1.0, 1.0, 1.0, 1.0, 1.0, 1.0, 1.0, 1.0, 1.0, 1.0, 1.0, 1.0, 1.0, 1.0, 1.0, 1.0, 1.0, 1.0, 1.0, 1.0, 1.0, 1.0, 1.0, 1.0, 1.0, 1.0, 1.0, 1.0, 1.0, 1.0, 1.0, 1.0, 1.0, 1.0, 1.0, 1.0, 1.0, 1.0, 1.0, 1.0, 1.0, 1.0, 1.0, 1.0, 1.0, 1.0, 1.0, 1.0, 1.0, 1.0, 1.0, 1.0, 1.0, 1.0, 1.0, 1.0, 1.0, 1.0, 1.0, 1.0, 1.0, 1.0, 1.0, 1.0, 1.0, 1.0, 1.0, 1.0, 1.0, 1.0, 1.0, 1.0, 1.0, 1.0, 1.0, 1.0, 1.0, 1.0, 1.0, 1.0, 1.0, 1.0, 1.0, 1.0, 1.0, 1.0, 1.0, 1.0, 1.0, 1.0, 1.0, 1.0, 1.0, 1.0, 1.0, 1.0, 1.0, 1.0, 1.0, 1.0, 1.0, 1.0, 1.0, 1.0, 1.0, 1.0, 1.0, 1.0, 1.0, 1.0, 1.0, 1.0, 1.0, 1.0, 1.0, 1.0, 1.0, 1.0, 1.0, 1.0, 1.0, 1.0, 1.0, 1.0, 1.0, 1.0, 1.0, 1.0, 1.0, 1.0, 1.0, 1.0, 1.0, 1.0, 1.0, 1.0, 1.0, 1.0, 1.0, 1.0, 1.0, 1.0, 1.0, 1.0, 1.0, 1.0, 1.0, 1.0, 1.0, 1.0, 1.0, 1.0, 1.0, 1.0, 1.0, 1.0, 1.0, 1.0, 1.0, 1.0, 1.0, 1.0, 1.0, 1.0, 1.0, 1.0, 1.0, 1.0, 1.0, 1.0, 1.0, 1.0, 1.0, 1.0, 1.0, 1.0, 1.0, 1.0, 1.0, 1.0, 1.0, 1.0, 1.0, 1.0, 1.0, 1.0, 1.0, 1.0, 1.0, 1.0, 1.0, 1.0, 1.0, 1.0, 1.0, 1.0, 1.0, 1.0, 1.0, 1.0, 1.0, 1.0, 1.0, 1.0, 1.0, 1.0, 1.0, 1.0, 1.0, 1.0, 1.0, 1.0, 1.0, 1.0, 1.0, 1.0, 1.0, 1.0, 1.0, 1.0, 1.0, 1.0, 1.0, 1.0, 1.0, 1.0, 1.0, 1.0, 1.0, 1.0, 1.0, 1.0, 1.0, 1.0, 1.0, 1.0, 1.0, 1.0, 1.0, 1.0, 1.0, 1.0, 1.0, 1.0, 1.0, 1.0, 1.0, 1.0, 1.0, 1.0, 1.0, 1.0, 1.0, 1.0, 1.0, 1.0, 1.0, 1.0, 1.0, 1.0, 1.0, 1.0, 1.0, 1.0, 1.0, 1.0, 1.0, 1.0, 1.0, 1.0, 1.0, 1.0, 1.0, 1.0, 1.0, 1.0, 1.0, 1.0, 1.0, 1.0, 1.0, 1.0, 1.0, 1.0, 1.0, 1.0, 1.0, 1.0, 1.0, 1.0, 1.0, 1.0, 1.0, 1.0, 1.0, 1.0, 1.0, 1.0, 1.0, 1.0, 1.0, 1.0, 1.0, 1.0, 1.0, 1.0, 1.0, 1.0, 1.0, 1.0, 1.0, 1.0, 1.0, 1.0, 1.0, 1.0, 1.0, 1.0, 1.0, 1.0, 1.0, 1.0, 1.0, 1.0, 1.0, 1.0, 1.0, 1.0, 1.0, 1.0, 1.0, 1.0, 1.0, 1.0, 1.0, 1.0, 1.0, 1.0, 1.0, 1.0, 1.0, 1.0, 1.0, 1.0, 1.0, 1.0, 1.0, 1.0, 1.0, 1.0, 1.0, 1.0, 1.0, 1.0, 1.0, 1.0, 1.0, 1.0, 1.0, 1.0, 1.0, 1.0, 1.0, 1.0, 1.0, 1.0, 1.0, 1.0, 1.0, 1.0, 1.0, 1.0, 1.0, 1.0, 1.0, 1.0, 1.0, 1.0, 1.0, 1.0, 1.0, 1.0, 1.0, 1.0, 1.0, 1.0, 1.0, 1.0, 1.0, 1.0, 1.0, 1.0, 1.0, 1.0, 1.0, 1.0, 1.0, 1.0, 1.0, 1.0, 1.0, 1.0, 1.0, 1.0, 1.0, 1.0, 1.0, 1.0, 1.0, 1.0, 1.0, 1.0, 1.0, 1.0, 1.0, 1.0, 1.0, 1.0, 1.0, 1.0, 1.0, 1.0, 1.0, 1.0, 1.0, 1.0, 1.0, 1.0, 1.0, 1.0, 1.0, 1.0, 1.0, 1.0, 1.0, 1.0, 1.0, 1.0, 1.0, 1.0, 1.0, 1.0, 1.0, 1.0, 1.0, 1.0, 1.0, 1.0, 1.0, 1.0, 1.0, 1.0, 1.0, 1.0, 1.0, 1.0, 1.0, 1.0, 1.0, 1.0, 1.0, 1.0, 1.0, 1.0, 1.0, 1.0, 1.0, 1.0, 1.0, 1.0, 1.0, 1.0, 1.0, 1.0, 1.0, 1.0, 1.0, 1.0, 1.0, 1.0, 1.0, 1.0, 1.0, 1.0, 1.0, 1.0, 1.0, 1.0, 1.0, 1.0, 1.0, 1.0, 1.0, 1.0, 1.0, 1.0, 1.0, 1.0, 1.0, 1.0, 1.0, 1.0, 1.0, 1.0, 1.0, 1.0, 1.0, 1.0, 1.0, 1.0, 1.0, 1.0, 1.0, 1.0, 1.0, 1.0, 1.0, 1.0, 1.0, 1.0, 1.0, 1.0, 1.0, 1.0, 1.0, 1.0, 1.0, 1.0, 1.0, 1.0, 1.0, 1.0, 1.0, 1.0, 1.0, 1.0, 1.0, 1.0, 1.0, 1.0, 1.0, 1.0, 1.0, 1.0, 1.0, 1.0, 1.0, 1.0, 1.0, 1.0, 1.0, 1.0, 1.0, 1.0, 1.0, 1.0, 1.0, 1.0, 1.0, 1.0, 1.0, 1.0, 1.0, 1.0, 1.0, 1.0, 1.0, 1.0, 1.0, 1.0, 1.0, 1.0, 1.0, 1.0, 1.0, 1.0, 1.0, 1.0, 1.0, 1.0, 1.0, 1.0, 1.0, 1.0, 1.0, 1.0, 1.0, 1.0, 1.0, 1.0, 1.0, 1.0, 1.0, 1.0, 1.0, 1.0, 1.0, 1.0, 1.0, 1.0, 1.0, 1.0, 1.0, 1.0, 1.0, 1.0, 1.0, 1.0, 1.0, 1.0, 1.0, 1.0, 1.0, 1.0, 1.0, 1.0, 1.0, 1.0, 1.0, 1.0, 1.0, 1.0, 1.0, 1.0, 1.0, 1.0, 1.0, 1.0, 1.0, 1.0, 1.0, 1.0, 1.0, 1.0, 1.0, 1.0, 1.0, 1.0, 1.0, 1.0, 1.0, 1.0, 1.0, 1.0, 1.0, 1.0, 1.0, 1.0, 1.0, 1.0, 1.0, 1.0, 1.0, 1.0, 1.0, 1.0, 1.0, 1.0, 1.0, 1.0, 1.0, 1.0, 1.0, 1.0, 1.0, 1.0, 1.0, 1.0, 1.0, 1.0, 1.0, 1.0, 1.0, 1.0, 1.0, 1.0, 1.0, 1.0, 1.0, 1.0, 1.0, 1.0, 1.0, 1.0, 1.0, 1.0, 1.0, 1.0, 1.0, 1.0, 1.0, 1.0, 1.0, 1.0, 1.0, 1.0, 1.0, 1.0, 1.0, 1.0, 1.0, 1.0, 1.0, 1.0, 1.0, 1.0, 1.0, 1.0, 1.0, 1.0, 1.0, 1.0, 1.0, 1.0, 1.0, 1.0, 1.0, 1.0, 1.0, 1.0, 1.0, 1.0, 1.0, 1.0, 1.0, 1.0, 1.0, 1.0, 1.0, 1.0, 1.0, 1.0, 1.0, 1.0, 1.0, 1.0, 1.0, 1.0, 1.0, 1.0, 1.0, 1.0, 1.0, 1.0, 1.0, 1.0, 1.0, 1.0, 1.0, 1.0, 1.0, 1.0, 1.0, 1.0, 1.0, 1.0, 1.0, 1.0, 1.0, 1.0, 1.0, 1.0, 1.0, 1.0, 1.0, 1.0, 1.0, 1.0, 1.0, 1.0, 1.0, 1.0, 1.0, 1.0, 1.0, 1.0, 1.0, 1.0, 1.0, 1.0, 1.0, 1.0, 1.0, 1.0, 1.0, 1.0, 1.0, 1.0, 1.0, 1.0, 1.0, 1.0, 1.0, 1.0, 1.0, 1.0, 1.0, 1.0, 1.0, 1.0, 1.0, 1.0, 1.0, 1.0, 1.0, 1.0, 1.0, 1.0, 1.0, 1.0, 1.0, 1.0, 1.0, 1.0, 1.0, 1.0, 1.0, 1.0, 1.0, 1.0, 1.0, 1.0, 1.0, 1.0, 1.0, 1.0, 1.0, 1.0, 1.0, 1.0, 1.0, 1.0, 1.0, 1.0, 1.0, 1.0, 1.0, 1.0, 1.0, 1.0, 1.0, 1.0, 1.0, 1.0, 1.0, 1.0, 1.0, 1.0, 1.0, 1.0, 1.0, 1.0, 1.0, 1.0, 1.0, 1.0, 1.0, 1.0, 1.0, 1.0, 1.0, 1.0, 1.0, 1.0, 1.0, 1.0, 1.0, 1.0, 1.0, 1.0, 1.0, 1.0, 1.0, 1.0, 1.0, 1.0, 1.0, 1.0, 1.0, 1.0, 1.0, 1.0, 1.0, 1.0, 1.0, 1.0, 1.0, 1.0, 1.0, 1.0, 1.0, 1.0, 1.0, 1.0, 1.0, 1.0, 1.0, 1.0, 1.0, 1.0, 1.0, 1.0, 1.0, 1.0, 1.0, 1.0, 1.0, 1.0, 1.0, 1.0, 1.0, 1.0, 1.0, 1.0, 1.0, 1.0, 1.0, 1.0, 1.0, 1.0, 1.0, 1.0, 1.0, 1.0, 1.0, 1.0, 1.0, 1.0, 1.0, 1.0, 1.0, 1.0, 1.0, 1.0, 1.0, 1.0, 1.0, 1.0, 1.0, 1.0, 1.0, 1.0, 1.0, 1.0, 1.0, 1.0, 1.0, 1.0, 1.0, 1.0, 1.0, 1.0, 1.0, 1.0, 1.0, 1.0, 1.0, 1.0, 1.0, 1.0, 1.0, 1.0, 1.0, 1.0, 1.0, 1.0, 1.0, 1.0, 1.0, 1.0, 1.0, 1.0, 1.0, 1.0, 1.0, 1.0, 1.0, 1.0, 1.0, 1.0, 1.0, 1.0, 1.0, 1.0, 1.0, 1.0, 1.0, 1.0, 1.0, 1.0, 1.0, 1.0, 1.0, 1.0, 1.0, 1.0, 1.0, 1.0, 1.0, 1.0, 1.0, 1.0, 1.0, 1.0, 1.0, 1.0, 1.0, 1.0, 1.0, 1.0, 1.0, 1.0, 1.0, 1.0, 1.0, 1.0, 1.0, 1.0, 1.0, 1.0, 1.0, 1.0, 1.0, 1.0, 1.0, 1.0, 1.0, 1.0, 1.0, 1.0, 1.0, 1.0, 1.0, 1.0, 1.0, 1.0, 1.0, 1.0, 1.0, 1.0, 1.0, 1.0, 1.0, 1.0, 1.0, 1.0, 1.0, 1.0, 1.0, 1.0, 1.0, 1.0, 1.0, 1.0, 1.0, 1.0, 1.0, 1.0, 1.0, 1.0, 1.0, 1.0, 1.0, 1.0, 1.0, 1.0, 1.0, 1.0, 1.0, 1.0, 1.0, 1.0, 1.0, 1.0, 1.0, 1.0, 1.0, 1.0, 1.0, 1.0, 1.0, 1.0, 1.0, 1.0, 1.0, 1.0, 1.0, 1.0, 1.0, 1.0, 1.0, 1.0, 1.0, 1.0, 1.0, 1.0, 1.0, 1.0, 1.0, 1.0, 1.0, 1.0, 1.0, 1.0, 1.0, 1.0, 1.0, 1.0, 1.0, 1.0, 1.0, 1.0, 1.0, 1.0, 1.0, 1.0, 1.0, 1.0, 1.0, 1.0, 1.0, 1.0, 1.0, 1.0, 1.0, 1.0, 1.0, 1.0, 1.0, 1.0, 1.0, 1.0, 1.0, 1.0, 1.0, 1.0, 1.0, 1.0, 1.0, 1.0, 1.0, 1.0, 1.0, 1.0, 1.0, 1.0, 1.0, 1.0, 1.0, 1.0, 1.0, 1.0, 1.0, 1.0, 1.0, 1.0, 1.0, 1.0, 1.0, 1.0, 1.0, 1.0, 1.0, 1.0, 1.0, 1.0, 1.0, 1.0, 1.0, 1.0, 1.0, 1.0, 1.0, 1.0, 1.0, 1.0, 1.0, 1.0, 1.0, 1.0, 1.0, 1.0, 1.0, 1.0, 1.0, 1.0, 1.0, 1.0, 1.0, 1.0, 1.0, 1.0, 1.0, 1.0, 1.0, 1.0, 1.0, 1.0, 1.0, 1.0, 1.0, 1.0, 1.0, 1.0, 1.0, 1.0, 1.0, 1.0, 1.0, 1.0, 1.0, 1.0, 1.0, 1.0, 1.0, 1.0, 1.0, 1.0, 1.0, 1.0, 1.0, 1.0, 1.0, 1.0, 1.0, 1.0, 1.0, 1.0, 1.0, 1.0, 1.0, 1.0, 1.0, 1.0, 1.0, 1.0, 1.0, 1.0, 1.0, 1.0, 1.0, 1.0, 1.0, 1.0, 1.0, 1.0, 1.0, 1.0, 1.0, 1.0, 1.0, 1.0, 1.0, 1.0, 1.0, 1.0, 1.0, 1.0, 1.0, 1.0, 1.0, 1.0, 1.0, 1.0, 1.0, 1.0, 1.0, 1.0, 1.0, 1.0, 1.0, 1.0, 1.0, 1.0, 1.0, 1.0, 1.0, 1.0, 1.0, 1.0, 1.0, 1.0, 1.0, 1.0, 1.0, 1.0, 1.0, 1.0, 1.0, 1.0, 1.0, 1.0, 1.0, 1.0, 1.0, 1.0, 1.0, 1.0, 1.0, 1.0, 1.0, 1.0, 1.0, 1.0, 1.0, 1.0, 1.0, 1.0, 1.0, 1.0, 1.0, 1.0, 1.0, 1.0, 1.0, 1.0, 1.0, 1.0, 1.0, 1.0, 1.0, 1.0, 1.0, 1.0, 1.0, 1.0, 1.0, 1.0, 1.0, 1.0, 1.0, 1.0, 1.0, 1.0, 1.0, 1.0, 1.0, 1.0, 1.0, 1.0, 1.0, 1.0, 1.0, 1.0, 1.0, 1.0, 1.0, 1.0, 1.0, 1.0, 1.0, 1.0, 1.0, 1.0, 1.0, 1.0, 1.0, 1.0, 1.0, 1.0, 1.0, 1.0, 1.0, 1.0, 1.0, 1.0, 1.0, 1.0, 1.0, 1.0, 1.0, 1.0, 1.0, 1.0, 1.0, 1.0, 1.0, 1.0, 1.0, 1.0, 1.0, 1.0, 1.0, 1.0, 1.0, 1.0, 1.0, 1.0, 1.0, 1.0, 1.0, 1.0, 1.0, 1.0, 1.0, 1.0, 1.0, 1.0, 1.0, 1.0, 1.0, 1.0, 1.0, 1.0, 1.0, 1.0, 1.0, 1.0, 1.0, 1.0, 1.0, 1.0, 1.0, 1.0, 1.0, 1.0, 1.0, 1.0, 1.0, 1.0, 1.0, 1.0, 1.0, 1.0, 1.0, 1.0, 1.0, 1.0, 1.0, 1.0, 1.0, 1.0, 1.0, 1.0, 1.0, 1.0, 1.0, 1.0, 1.0, 1.0, 1.0, 1.0, 1.0, 1.0, 1.0, 1.0, 1.0, 1.0, 1.0, 1.0, 1.0, 1.0, 1.0, 1.0, 1.0, 1.0, 1.0, 1.0, 1.0, 1.0, 1.0, 1.0, 1.0, 1.0, 1.0, 1.0, 1.0, 1.0, 1.0, 1.0, 1.0, 1.0, 1.0, 1.0, 1.0, 1.0, 1.0, 1.0, 1.0, 1.0, 1.0, 1.0, 1.0, 1.0, 1.0, 1.0, 1.0, 1.0, 1.0, 1.0, 1.0, 1.0, 1.0, 1.0, 1.0, 1.0, 1.0, 1.0, 1.0, 1.0, 1.0, 1.0, 1.0, 1.0, 1.0, 1.0, 1.0, 1.0, 1.0, 1.0, 1.0, 1.0, 1.0, 1.0, 1.0, 1.0, 1.0, 1.0, 1.0, 1.0, 1.0, 1.0, 1.0, 1.0, 1.0, 1.0, 1.0, 1.0, 1.0, 1.0, 1.0, 1.0, 1.0, 1.0, 1.0, 1.0, 1.0, 1.0, 1.0, 1.0, 1.0, 1.0, 1.0, 1.0, 1.0, 1.0, 1.0, 1.0, 1.0, 1.0, 1.0, 1.0, 1.0, 1.0, 1.0, 1.0, 1.0, 1.0, 1.0, 1.0, 1.0, 1.0, 1.0, 1.0, 1.0, 1.0, 1.0, 1.0, 1.0, 1.0, 1.0, 1.0, 1.0, 1.0, 1.0, 1.0, 1.0, 1.0, 1.0, 1.0, 1.0, 1.0, 1.0, 1.0, 1.0, 1.0, 1.0, 1.0, 1.0, 1.0, 1.0, 1.0, 1.0, 1.0, 1.0, 1.0, 1.0, 1.0, 1.0, 1.0, 1.0, 1.0, 1.0, 1.0, 1.0, 1.0, 1.0, 1.0, 1.0, 1.0, 1.0, 1.0, 1.0, 1.0, 1.0, 1.0, 1.0, 1.0, 1.0, 1.0, 1.0, 1.0, 1.0, 1.0, 1.0, 1.0, 1.0, 1.0, 1.0, 1.0, 1.0, 1.0, 1.0, 1.0, 1.0, 1.0, 1.0, 1.0, 1.0, 1.0, 1.0, 1.0, 1.0, 1.0, 1.0, 1.0, 1.0, 1.0, 1.0, 1.0, 1.0, 1.0, 1.0, 1.0, 1.0, 1.0, 1.0, 1.0, 1.0, 1.0, 1.0, 1.0, 1.0, 1.0, 1.0, 1.0, 1.0, 1.0, 1.0, 1.0, 1.0, 1.0, 1.0, 1.0, 1.0, 1.0, 1.0, 1.0, 1.0, 1.0, 1.0, 1.0, 1.0, 1.0, 1.0, 1.0, 1.0, 1.0, 1.0, 1.0, 1.0, 1.0, 1.0, 1.0, 1.0, 1.0, 1.0, 1.0, 1.0, 1.0, 1.0, 1.0, 1.0, 1.0, 1.0, 1.0, 1.0, 1.0, 1.0, 1.0, 1.0, 1.0, 1.0, 1.0, 1.0, 1.0, 1.0, 1.0, 1.0, 1.0, 1.0, 1.0, 1.0, 1.0, 1.0, 1.0, 1.0, 1.0, 1.0, 1.0, 1.0, 1.0, 1.0, 1.0, 1.0, 1.0, 1.0, 1.0, 1.0, 1.0, 1.0, 1.0, 1.0, 1.0, 1.0, 1.0, 1.0, 1.0, 1.0, 1.0, 1.0, 1.0, 1.0, 1.0, 1.0, 1.0, 1.0, 1.0, 1.0, 1.0, 1.0, 1.0, 1.0, 1.0, 1.0, 1.0, 1.0, 1.0, 1.0, 1.0, 1.0, 1.0, 1.0, 1.0, 1.0, 1.0, 1.0, 1.0, 1.0, 1.0, 1.0, 1.0, 1.0, 1.0, 1.0, 1.0, 1.0, 1.0, 1.0, 1.0, 1.0, 1.0, 1.0, 1.0, 1.0, 1.0, 1.0, 1.0, 1.0, 1.0, 1.0, 1.0, 1.0, 1.0, 1.0, 1.0, 1.0, 1.0, 1.0, 1.0, 1.0, 1.0, 1.0, 1.0, 1.0, 1.0, 1.0, 1.0, 1.0, 1.0, 1.0, 1.0, 1.0, 1.0, 1.0, 1.0, 1.0, 1.0, 1.0, 1.0, 1.0, 1.0, 1.0, 1.0, 1.0, 1.0, 1.0, 1.0, 1.0, 1.0, 1.0, 1.0, 1.0, 1.0, 1.0, 1.0, 1.0, 1.0, 1.0, 1.0, 1.0, 1.0, 1.0, 1.0, 1.0, 1.0, 1.0, 1.0, 1.0, 1.0, 1.0, 1.0, 1.0, 1.0, 1.0, 1.0, 1.0, 1.0, 1.0, 1.0, 1.0, 1.0, 1.0, 1.0, 1.0, 1.0, 1.0, 1.0, 1.0, 1.0, 1.0, 1.0, 1.0, 1.0, 1.0, 1.0, 1.0, 1.0, 1.0, 1.0, 1.0, 1.0, 1.0, 1.0, 1.0, 1.0, 1.0, 1.0, 1.0, 1.0, 1.0, 1.0, 1.0, 1.0, 1.0, 1.0, 1.0, 1.0, 1.0, 1.0, 1.0, 1.0, 1.0, 1.0, 1.0, 1.0, 1.0, 1.0, 1.0, 1.0, 1.0, 1.0, 1.0, 1.0, 1.0, 1.0, 1.0, 1.0, 1.0, 1.0, 1.0, 1.0, 1.0, 1.0, 1.0, 1.0, 1.0, 1.0, 1.0, 1.0, 1.0, 1.0, 1.0, 1.0, 1.0, 1.0, 1.0, 1.0, 1.0, 1.0, 1.0, 1.0, 1.0, 1.0, 1.0, 1.0, 1.0, 1.0, 1.0, 1.0, 1.0, 1.0, 1.0, 1.0, 1.0, 1.0, 1.0, 1.0, 1.0, 1.0, 1.0, 1.0, 1.0, 1.0, 1.0, 1.0, 1.0, 1.0, 1.0, 1.0, 1.0, 1.0, 1.0, 1.0, 1.0, 1.0, 1.0, 1.0, 1.0, 1.0, 1.0, 1.0, 1.0, 1.0, 1.0, 1.0, 1.0, 1.0, 1.0, 1.0, 1.0, 1.0, 1.0, 1.0, 1.0, 1.0, 1.0, 1.0, 1.0, 1.0, 1.0, 1.0, 1.0, 1.0, 1.0, 1.0, 1.0, 1.0, 1.0, 1.0, 1.0, 1.0, 1.0, 1.0, 1.0, 1.0, 1.0, 1.0, 1.0, 1.0, 1.0, 1.0, 1.0, 1.0, 1.0, 1.0, 1.0, 1.0, 1.0, 1.0, 1.0, 1.0, 1.0, 1.0, 1.0, 1.0, 1.0, 1.0, 1.0, 1.0, 1.0, 1.0, 1.0, 1.0, 1.0, 1.0, 1.0, 1.0, 1.0, 1.0, 1.0, 1.0, 1.0, 1.0, 1.0, 1.0, 1.0, 1.0, 1.0, 1.0, 1.0, 1.0, 1.0, 1.0, 1.0, 1.0, 1.0, 1.0, 1.0, 1.0, 1.0, 1.0, 1.0, 1.0, 1.0, 1.0, 1.0, 1.0, 1.0, 1.0, 1.0, 1.0, 1.0, 1.0, 1.0, 1.0, 1.0, 1.0, 1.0, 1.0, 1.0, 1.0, 1.0, 1.0, 1.0, 1.0, 1.0, 1.0, 1.0, 1.0, 1.0, 1.0, 1.0, 1.0, 1.0, 1.0, 1.0, 1.0, 1.0, 1.0, 1.0, 1.0, 1.0, 1.0, 1.0, 1.0, 1.0, 1.0, 1.0, 1.0, 1.0, 1.0, 1.0, 1.0, 1.0, 1.0, 1.0, 1.0, 1.0, 1.0, 1.0, 1.0, 1.0, 1.0, 1.0, 1.0, 1.0, 1.0, 1.0, 1.0, 1.0, 1.0, 1.0, 1.0, 1.0, 1.0, 1.0, 1.0, 1.0, 1.0, 1.0, 1.0, 1.0, 1.0, 1.0, 1.0, 1.0, 1.0, 1.0, 1.0, 1.0, 1.0, 1.0, 1.0, 1.0, 1.0, 1.0, 1.0, 1.0, 1.0, 1.0, 1.0, 1.0, 1.0, 1.0, 1.0, 1.0, 1.0, 1.0, 1.0, 1.0, 1.0, 1.0, 1.0, 1.0, 1.0, 1.0, 1.0, 1.0, 1.0, 1.0, 1.0, 1.0, 1.0, 1.0, 1.0, 1.0, 1.0, 1.0, 1.0, 1.0, 1.0, 1.0, 1.0, 1.0, 1.0, 1.0, 1.0, 1.0, 1.0, 1.0, 1.0, 1.0, 1.0, 1.0, 1.0, 1.0, 1.0, 1.0, 1.0, 1.0, 1.0, 1.0, 1.0, 1.0, 1.0, 1.0, 1.0, 1.0, 1.0, 1.0, 1.0, 1.0, 1.0, 1.0, 1.0, 1.0, 1.0, 1.0, 1.0, 1.0, 1.0, 1.0, 1.0, 1.0, 1.0, 1.0, 1.0, 1.0, 1.0, 1.0, 1.0, 1.0, 1.0, 1.0, 1.0, 1.0, 1.0, 1.0, 1.0, 1.0, 1.0, 1.0, 1.0, 1.0, 1.0, 1.0, 1.0, 1.0, 1.0, 1.0, 1.0, 1.0, 1.0, 1.0, 1.0, 1.0, 1.0, 1.0, 1.0, 1.0, 1.0, 1.0, 1.0, 1.0, 1.0, 1.0, 1.0, 1.0, 1.0, 1.0, 1.0, 1.0, 1.0, 1.0, 1.0, 1.0, 1.0, 1.0, 1.0, 1.0, 1.0, 1.0, 1.0, 1.0, 1.0, 1.0, 1.0, 1.0, 1.0, 1.0, 1.0, 1.0, 1.0, 1.0, 1.0, 1.0, 1.0, 1.0, 1.0, 1.0, 1.0, 1.0, 1.0, 1.0, 1.0, 1.0, 1.0, 1.0, 1.0, 1.0, 1.0, 1.0, 1.0, 1.0, 1.0, 1.0, 1.0, 1.0, 1.0, 1.0, 1.0, 1.0, 1.0, 1.0, 1.0, 1.0, 1.0, 1.0, 1.0, 1.0, 1.0, 1.0, 1.0, 1.0, 1.0, 1.0, 1.0, 1.0, 1.0, 1.0, 1.0, 1.0, 1.0, 1.0, 1.0, 1.0, 1.0, 1.0, 1.0, 1.0, 1.0, 1.0, 1.0, 1.0, 1.0, 1.0, 1.0, 1.0, 1.0, 1.0, 1.0, 1.0, 1.0, 1.0, 1.0, 1.0, 1.0, 1.0, 1.0, 1.0, 1.0, 1.0, 1.0, 1.0, 1.0, 1.0, 1.0, 1.0, 1.0, 1.0, 1.0, 1.0, 1.0, 1.0, 1.0, 1.0, 1.0, 1.0, 1.0, 1.0, 1.0, 1.0, 1.0, 1.0, 1.0, 1.0, 1.0, 1.0, 1.0, 1.0, 1.0, 1.0, 1.0, 1.0, 1.0, 1.0, 1.0, 1.0, 1.0, 1.0, 1.0, 1.0, 1.0, 1.0, 1.0, 1.0, 1.0, 1.0, 1.0, 1.0, 1.0, 1.0, 1.0, 1.0, 1.0, 1.0, 1.0, 1.0, 1.0, 1.0, 1.0, 1.0, 1.0, 1.0, 1.0, 1.0, 1.0, 1.0, 1.0, 1.0, 1.0, 1.0, 1.0, 1.0, 1.0, 1.0, 1.0, 1.0, 1.0, 1.0, 1.0, 1.0, 1.0, 1.0, 1.0, 1.0, 1.0, 1.0, 1.0, 1.0, 1.0, 1.0, 1.0, 1.0, 1.0, 1.0, 1.0, 1.0, 1.0, 1.0, 1.0, 1.0, 1.0, 1.0, 1.0, 1.0, 1.0, 1.0, 1.0, 1.0, 1.0, 1.0, 1.0, 1.0, 1.0, 1.0, 1.0, 1.0, 1.0, 1.0, 1.0, 1.0, 1.0, 1.0, 1.0, 1.0, 1.0, 1.0, 1.0, 1.0, 1.0, 1.0, 1.0, 1.0, 1.0, 1.0, 1.0, 1.0, 1.0, 1.0, 1.0, 1.0, 1.0, 1.0, 1.0, 1.0, 1.0, 1.0, 1.0, 1.0, 1.0, 1.0, 1.0, 1.0, 1.0, 1.0, 1.0, 1.0, 1.0, 1.0, 1.0, 1.0, 1.0, 1.0, 1.0, 1.0, 1.0, 1.0, 1.0, 1.0, 1.0, 1.0, 1.0, 1.0, 1.0, 1.0, 1.0, 1.0, 1.0, 1.0, 1.0, 1.0, 1.0, 1.0, 1.0, 1.0, 1.0, 1.0, 1.0, 1.0, 1.0, 1.0, 1.0, 1.0, 1.0, 1.0, 1.0, 1.0, 1.0, 1.0, 1.0, 1.0, 1.0, 1.0, 1.0, 1.0, 1.0, 1.0, 1.0, 1.0, 1.0, 1.0, 1.0, 1.0, 1.0, 1.0, 1.0, 1.0, 1.0, 1.0, 1.0, 1.0, 1.0, 1.0, 1.0, 1.0, 1.0, 1.0, 1.0, 1.0, 1.0, 1.0, 1.0, 1.0, 1.0, 1.0, 1.0, 1.0, 1.0, 1.0, 1.0, 1.0, 1.0, 1.0, 1.0, 1.0, 1.0, 1.0, 1.0, 1.0, 1.0, 1.0, 1.0, 1.0, 1.0, 1.0, 1.0, 1.0, 1.0, 1.0, 1.0, 1.0, 1.0, 1.0, 1.0, 1.0, 1.0, 1.0, 1.0, 1.0, 1.0, 1.0, 1.0, 1.0, 1.0, 1.0, 1.0, 1.0, 1.0, 1.0, 1.0, 1.0, 1.0, 1.0, 1.0, 1.0, 1.0, 1.0, 1.0, 1.0, 1.0, 1.0, 1.0, 1.0, 1.0, 1.0, 1.0, 1.0, 1.0, 1.0, 1.0, 1.0, 1.0, 1.0, 1.0, 1.0, 1.0, 1.0, 1.0, 1.0, 1.0, 1.0, 1.0, 1.0, 1.0, 1.0, 1.0, 1.0, 1.0, 1.0, 1.0, 1.0, 1.0, 1.0, 1.0, 1.0, 1.0, 1.0, 1.0, 1.0, 1.0, 1.0, 1.0, 1.0, 1.0, 1.0, 1.0, 1.0, 1.0, 1.0, 1.0, 1.0, 1.0, 1.0, 1.0, 1.0, 1.0, 1.0, 1.0, 1.0, 1.0, 1.0, 1.0, 1.0, 1.0, 1.0, 1.0, 1.0, 1.0, 1.0, 1.0, 1.0, 1.0, 1.0, 1.0, 1.0, 1.0, 1.0, 1.0, 1.0, 1.0, 1.0, 1.0, 1.0, 1.0, 1.0, 1.0, 1.0, 1.0, 1.0, 1.0, 1.0, 1.0, 1.0, 1.0, 1.0, 1.0, 1.0, 1.0, 1.0, 1.0, 1.0, 1.0, 1.0, 1.0, 1.0, 1.0, 1.0, 1.0, 1.0, 1.0, 1.0, 1.0, 1.0, 1.0, 1.0, 1.0, 1.0, 1.0, 1.0, 1.0, 1.0, 1.0, 1.0, 1.0, 1.0, 1.0, 1.0, 1.0, 1.0, 1.0, 1.0, 1.0, 1.0, 1.0, 1.0, 1.0, 1.0, 1.0, 1.0, 1.0, 1.0, 1.0, 1.0, 1.0, 1.0, 1.0, 1.0, 1.0, 1.0, 1.0, 1.0, 1.0, 1.0, 1.0, 1.0, 1.0, 1.0, 1.0, 1.0, 1.0, 1.0, 1.0, 1.0, 1.0, 1.0, 1.0, 1.0, 1.0, 1.0, 1.0, 1.0, 1.0, 1.0, 1.0, 1.0, 1.0, 1.0, 1.0, 1.0, 1.0, 1.0, 1.0, 1.0, 1.0, 1.0, 1.0, 1.0, 1.0, 1.0, 1.0, 1.0, 1.0, 1.0, 1.0, 1.0, 1.0, 1.0, 1.0, 1.0, 1.0, 1.0, 1.0, 1.0, 1.0, 1.0, 1.0, 1.0, 1.0, 1.0, 1.0, 1.0, 1.0, 1.0, 1.0, 1.0, 1.0, 1.0, 1.0, 1.0, 1.0, 1.0, 1.0, 1.0, 1.0, 1.0, 1.0, 1.0, 1.0, 1.0, 1.0, 1.0, 1.0, 1.0, 1.0, 1.0, 1.0, 1.0, 1.0, 1.0, 1.0, 1.0, 1.0, 1.0, 1.0, 1.0, 1.0, 1.0, 1.0, 1.0, 1.0, 1.0, 1.0, 1.0, 1.0, 1.0, 1.0, 1.0, 1.0, 1.0, 1.0, 1.0, 1.0, 1.0, 1.0, 1.0, 1.0, 1.0, 1.0, 1.0, 1.0, 1.0, 1.0, 1.0, 1.0, 1.0, 1.0, 1.0, 1.0, 1.0, 1.0, 1.0, 1.0, 1.0, 1.0, 1.0, 1.0, 1.0, 1.0, 1.0, 1.0, 1.0, 1.0, 1.0, 1.0, 1.0, 1.0, 1.0, 1.0, 1.0, 1.0, 1.0, 1.0, 1.0, 1.0, 1.0, 1.0, 1.0, 1.0, 1.0, 1.0, 1.0, 1.0, 1.0, 1.0, 1.0, 1.0, 1.0, 1.0, 1.0, 1.0, 1.0, 1.0, 1.0, 1.0, 1.0, 1.0, 1.0, 1.0, 1.0, 1.0, 1.0, 1.0, 1.0, 1.0, 1.0, 1.0, 1.0, 1.0, 1.0, 1.0, 1.0, 1.0, 1.0, 1.0, 1.0, 1.0, 1.0, 1.0, 1.0, 1.0, 1.0, 1.0, 1.0, 1.0, 1.0, 1.0, 1.0, 1.0, 1.0, 1.0, 1.0, 1.0, 1.0, 1.0, 1.0, 1.0, 1.0, 1.0, 1.0, 1.0, 1.0, 1.0, 1.0, 1.0, 1.0, 1.0, 1.0, 1.0, 1.0, 1.0, 1.0, 1.0, 1.0, 1.0, 1.0, 1.0, 1.0, 1.0, 1.0, 1.0, 1.0, 1.0, 1.0, 1.0, 1.0, 1.0, 1.0, 1.0, 1.0, 1.0, 1.0, 1.0, 1.0, 1.0, 1.0, 1.0, 1.0, 1.0, 1.0, 1.0, 1.0, 1.0, 1.0, 1.0, 1.0, 1.0, 1.0, 1.0, 1.0, 1.0, 1.0, 1.0, 1.0, 1.0, 1.0, 1.0, 1.0, 1.0, 1.0, 1.0, 1.0, 1.0, 1.0, 1.0, 1.0, 1.0, 1.0, 1.0, 1.0, 1.0, 1.0, 1.0, 1.0, 1.0, 1.0, 1.0, 1.0, 1.0, 1.0, 1.0, 1.0, 1.0, 1.0, 1.0, 1.0, 1.0, 1.0, 1.0, 1.0, 1.0, 1.0, 1.0, 1.0, 1.0, 1.0, 1.0, 1.0, 1.0, 1.0, 1.0, 1.0, 1.0, 1.0, 1.0, 1.0, 1.0, 1.0, 1.0, 1.0, 1.0, 1.0, 1.0, 1.0, 1.0, 1.0, 1.0, 1.0, 1.0, 1.0, 1.0, 1.0, 1.0, 1.0, 1.0, 1.0, 1.0, 1.0, 1.0, 1.0, 1.0, 1.0, 1.0, 1.0, 1.0, 1.0, 1.0, 1.0, 1.0, 1.0, 1.0, 1.0, 1.0, 1.0, 1.0, 1.0, 1.0, 1.0, 1.0, 1.0, 1.0, 1.0, 1.0, 1.0, 1.0, 1.0, 1.0, 1.0, 1.0, 1.0, 1.0, 1.0, 1.0, 1.0, 1.0, 1.0, 1.0, 1.0, 1.0, 1.0, 1.0, 1.0, 1.0, 1.0, 1.0, 1.0, 1.0, 1.0, 1.0, 1.0, 1.0, 1.0, 1.0, 1.0, 1.0, 1.0, 1.0, 1.0, 1.0, 1.0, 1.0, 1.0, 1.0, 1.0, 1.0, 1.0, 1.0, 1.0, 1.0, 1.0, 1.0, 1.0, 1.0, 1.0, 1.0, 1.0, 1.0, 1.0, 1.0, 1.0, 1.0, 1.0, 1.0, 1.0, 1.0, 1.0, 1.0, 1.0, 1.0, 1.0, 1.0, 1.0, 1.0, 1.0, 1.0, 1.0, 1.0, 1.0, 1.0, 1.0, 1.0, 1.0, 1.0, 1.0, 1.0, 1.0, 1.0, 1.0, 1.0, 1.0, 1.0, 1.0])
me_cube.use_remesh_fix_poles = True
me_cube.use_remesh_preserve_attributes = False
me_cube.update()

# ---- objects
ob_camera = bpy.data.objects.new('Camera', cam_camera)
ob_light = bpy.data.objects.new('Light', light_light)
ob_cube = bpy.data.objects.new('Cube', me_cube)

# ---- transforms, parenting, visibility, modifiers, constraints
ob_camera.location = (7.359, -6.926, 4.946)
ob_camera.rotation_euler = (1.109, 0.0, 0.8149)
ob_camera.lock_rotations_4d = False
ob_camera.empty_display_type = 'ARROWS'
ob_camera.color = (0.0, 0.0, 0.0, 0.0)
ob_camera.display_type = 'WIRE'
ob_camera.lineart.crease_threshold = 0.0
ob_light.location = (4.076, 1.005, 5.904)
ob_light.rotation_euler = (0.6503, 0.05522, 1.866)
ob_light.lock_rotations_4d = False
ob_light.empty_display_type = 'ARROWS'
ob_light.color = (0.0, 0.0, 0.0, 0.0)
ob_light.lineart.crease_threshold = 0.0
ob_cube.location = (0.0, 0.0, 0.0)

# ---- collection membership
col_collection.objects.link(ob_camera)
col_collection.objects.link(ob_light)
col_collection.objects.link(ob_cube)

# ---- scene / render settings (as saved in the file)
scene.frame_start = 1; scene.frame_end = 250; scene.frame_set(1)
scene.render.engine = 'BLENDER_EEVEE_NEXT'
scene.cycles.sampling_pattern = 'TABULATED_SOBOL'
scene.cycles.use_light_tree = False
scene.view_settings.view_transform = 'Filmic'
bpy.context.view_layer.update()

# ---- added for rendering (the .blend has no active camera): camera
cam_auto = bpy.data.cameras.new('AutoCamera')
cam_auto.lens = 50.0
cam_auto.sensor_width = 36.0
cam_auto.clip_end = 1000.0
ob_auto_camera = bpy.data.objects.new('AutoCamera', cam_auto)
scene.collection.objects.link(ob_auto_camera)
ob_auto_camera.location = (8.50933, -8.84345, 7.21985)
ob_auto_camera.rotation_euler = (1.09748, -7.21219e-08, 0.694738)
scene.camera = ob_auto_camera
bpy.context.view_layer.update()
